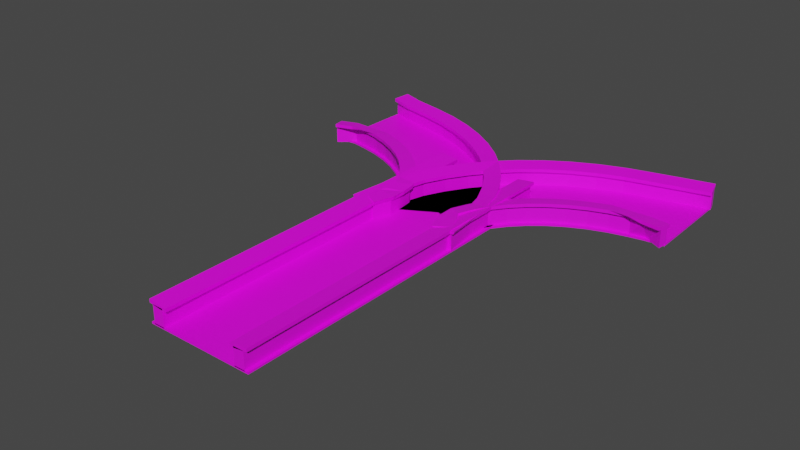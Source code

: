 # Source: StonePath.blend  (saved by Blender 3.6.11; exported with 4.5.12 LTS)
import bpy
from mathutils import Matrix  # noqa: F401  (used for matrix-valued properties, if any)

bpy.ops.wm.read_factory_settings(use_empty=True)
scene = bpy.context.scene
scene.name = 'Scene'

# ---- collections
col_collection = bpy.data.collections.new('Collection'); scene.collection.children.link(col_collection)

# ---- images (referenced by path relative to the original .blend; pixels are not part of the script)
import os
ASSET_DIR = os.environ.get("B2B_ASSET_DIR", "")  # directory of the original .blend (textures are referenced by path, not embedded)
HERE = os.path.dirname(os.path.abspath(__file__))  # packed textures are extracted next to this script under _unpacked/

def load_image(name, relpath, width, height, colorspace="sRGB"):
    """Load a texture the original file referenced (path relative to the .blend, or extracted next to this script)."""
    p = next((c for c in (os.path.join(HERE, relpath), os.path.join(ASSET_DIR, relpath)) if relpath and os.path.exists(c)), "")
    if p:
        img = bpy.data.images.load(p, check_existing=True)
        img.name = name
    else:  # same state as the original file: an image datablock whose file is absent (Cycles renders it pink)
        img = bpy.data.images.new(name, width, height)
        img.source = "FILE"
        img.filepath = "//" + (relpath or name)
    img.colorspace_settings.name = colorspace
    return img
img_corpo = load_image('Corpo', 'tile003.png', 1024, 1024, 'sRGB')
img_corpo_002 = load_image('Corpo.002', 'tile003.png', 1024, 1024, 'sRGB')
img_corpo_003 = load_image('Corpo.003', 'tile003.png', 1024, 1024, 'sRGB')

# ---- materials (node trees are filled in below, after node groups)
mat_materiais = bpy.data.materials.new('Materiais')
mat_materiais.use_transparent_shadow = False
mat_materiais.preview_render_type = 'CUBE'
mat_materiais_002 = bpy.data.materials.new('Materiais.002')
mat_materiais_002.use_transparent_shadow = False
mat_materiais_002.preview_render_type = 'CUBE'
mat_materiais_003 = bpy.data.materials.new('Materiais.003')
mat_materiais_003.use_transparent_shadow = False
mat_materiais_003.preview_render_type = 'CUBE'

# ---- material node trees
mat_materiais.use_nodes = True; mat_materiais.node_tree.nodes.clear()
_N = mat_materiais.node_tree.nodes; _L = mat_materiais.node_tree.links
n0 = _N.new('ShaderNodeBsdfPrincipled'); n0.name = 'BSDF - Pré-fundamentado'; n0.location = (10, 300)
n0.distribution = 'GGX'
n0.subsurface_method = 'RANDOM_WALK_SKIN'
n0.inputs[3].default_value = 1.45
n0.inputs[27].default_value = (0.0, 0.0, 0.0, 1.0)
n0.inputs[28].default_value = 1.0
n1 = _N.new('ShaderNodeOutputMaterial'); n1.name = 'Saída de material'; n1.location = (300, 300)
n2 = _N.new('ShaderNodeTexImage'); n2.name = 'Textura de imagem'; n2.location = (-280, 280)
n2.image = img_corpo
n2.interpolation = 'Closest'
_L.new(n0.outputs[0], n1.inputs[0])
_L.new(n2.outputs[0], n0.inputs[0])
n1.is_active_output = True
mat_materiais_002.use_nodes = True; mat_materiais_002.node_tree.nodes.clear()
_N = mat_materiais_002.node_tree.nodes; _L = mat_materiais_002.node_tree.links
n0 = _N.new('ShaderNodeBsdfPrincipled'); n0.name = 'BSDF - Pré-fundamentado'; n0.location = (10, 300)
n0.distribution = 'GGX'
n0.subsurface_method = 'RANDOM_WALK_SKIN'
n0.inputs[3].default_value = 1.45
n0.inputs[27].default_value = (0.0, 0.0, 0.0, 1.0)
n0.inputs[28].default_value = 1.0
n1 = _N.new('ShaderNodeOutputMaterial'); n1.name = 'Saída de material'; n1.location = (300, 300)
n2 = _N.new('ShaderNodeTexImage'); n2.name = 'Textura de imagem'; n2.location = (-280, 280)
n2.image = img_corpo_002
n2.interpolation = 'Closest'
_L.new(n0.outputs[0], n1.inputs[0])
_L.new(n2.outputs[0], n0.inputs[0])
n1.is_active_output = True
mat_materiais_003.use_nodes = True; mat_materiais_003.node_tree.nodes.clear()
_N = mat_materiais_003.node_tree.nodes; _L = mat_materiais_003.node_tree.links
n0 = _N.new('ShaderNodeBsdfPrincipled'); n0.name = 'BSDF - Pré-fundamentado'; n0.location = (10, 300)
n0.distribution = 'GGX'
n0.subsurface_method = 'RANDOM_WALK_SKIN'
n0.inputs[3].default_value = 1.45
n0.inputs[27].default_value = (0.0, 0.0, 0.0, 1.0)
n0.inputs[28].default_value = 1.0
n1 = _N.new('ShaderNodeOutputMaterial'); n1.name = 'Saída de material'; n1.location = (300, 300)
n2 = _N.new('ShaderNodeTexImage'); n2.name = 'Textura de imagem'; n2.location = (-280, 280)
n2.image = img_corpo_003
n2.interpolation = 'Closest'
_L.new(n0.outputs[0], n1.inputs[0])
_L.new(n2.outputs[0], n0.inputs[0])
n1.is_active_output = True

# ---- world
world_world = bpy.data.worlds.new('World'); scene.world = world_world
world_world.use_nodes = True; world_world.node_tree.nodes.clear()
_N = world_world.node_tree.nodes; _L = world_world.node_tree.links
n0 = _N.new('ShaderNodeOutputWorld'); n0.name = 'World Output'; n0.location = (300, 300)
n1 = _N.new('ShaderNodeBackground'); n1.name = 'Background'; n1.location = (10, 300)
n1.inputs[0].default_value = (0.05088, 0.05088, 0.05088, 1.0)
_L.new(n1.outputs[0], n0.inputs[0])
n0.is_active_output = True
world_world.color = (0.05088, 0.05088, 0.05088)
world_world.use_sun_shadow = False
world_world.sun_shadow_jitter_overblur = 0.0

# ---- meshes
me_cubo = bpy.data.meshes.new('Cubo')
me_cubo.from_pydata([(12.0, -40.8, -0.2), (12.0, -40.8, 0.2), (-12.0, -40.8, -0.2), (-12.0, -40.8, 0.2), (12.0, 40.8, -0.2), (12.0, 40.8, 0.2), (-12.0, 40.8, -0.2), (-12.0, 40.8, 0.2), (-11.2, -40.8, 0.0), (-11.2, -40.8, 4.0), (-8.8, -40.8, 0.0), (-8.8, -40.8, 4.0), (-11.2, 40.8, 0.0), (-11.2, 40.8, 4.0), (-8.8, 40.8, 0.0), (-8.8, 40.8, 4.0), (8.8, -40.8, 0.0), (8.8, -40.8, 4.0), (11.2, -40.8, 0.0), (11.2, -40.8, 4.0), (8.8, 40.8, 0.0), (8.8, 40.8, 4.0), (11.2, 40.8, 0.0), (11.2, 40.8, 4.0), (12.0, -40.8, 4.032), (12.0, -40.8, 4.768), (8.0, -40.8, 3.501), (8.0, -40.8, 4.236), (12.0, 40.8, 4.032), (12.0, 40.8, 4.768), (8.0, 40.8, 3.501), (8.0, 40.8, 4.236), (-8.0, -40.8, 3.501), (-8.0, -40.8, 4.236), (-12.0, -40.8, 4.032), (-12.0, -40.8, 4.768), (-8.0, 40.8, 3.501), (-8.0, 40.8, 4.236), (-12.0, 40.8, 4.032), (-12.0, 40.8, 4.768)], [], [(0, 1, 3, 2), (2, 3, 7, 6), (6, 7, 5, 4), (4, 5, 1, 0), (2, 6, 4, 0), (7, 3, 1, 5), (8, 9, 11, 10), (10, 11, 15, 14), (14, 15, 13, 12), (12, 13, 9, 8), (10, 14, 12, 8), (15, 11, 9, 13), (16, 17, 19, 18), (18, 19, 23, 22), (22, 23, 21, 20), (20, 21, 17, 16), (18, 22, 20, 16), (23, 19, 17, 21), (24, 25, 27, 26), (26, 27, 31, 30), (30, 31, 29, 28), (28, 29, 25, 24), (26, 30, 28, 24), (31, 27, 25, 29), (32, 33, 35, 34), (34, 35, 39, 38), (38, 39, 37, 36), (36, 37, 33, 32), (34, 38, 36, 32), (39, 35, 33, 37)])
_uv = me_cubo.uv_layers.new(name='Mapa UV')
_uv.uv.foreach_set('vector', [0.7736, 0.2146, 0.7825, 0.2146, 0.7825, 1.091, 0.7736, 1.091, 0.375, 0.25, 0.625, 0.25, 0.625, 0.5, 0.375, 0.5, 0.375, 0.5, 0.3848, 0.5, 0.3848, 1.4, 0.375, 1.4, 0.375, 0.75, 0.625, 0.75, 0.625, 1.0, 0.375, 1.0, 0.125, 0.5, 0.375, 0.5, 0.375, 0.75, 0.125, 0.75, 0.01733, 0.1683, 0.8395, 0.1683, 0.8395, 0.9916, 0.01733, 0.9916, 0.3076, 0.095, 0.4956, 0.095, 0.4956, 0.2241, 0.3076, 0.2241, 0.8116, -0.2416, 0.9978, -0.2416, 0.9978, 1.267, 0.8116, 1.267, 0.3076, 0.3531, 0.4956, 0.3531, 0.4956, 0.4822, 0.3076, 0.4822, 0.3076, 0.4822, 0.4956, 0.4822, 0.4956, 2.771, 0.3076, 2.771, 0.1196, 0.3531, 0.3076, 0.3531, 0.3076, 0.4822, 0.1196, 0.4822, 0.4956, 0.3531, 0.6836, 0.3531, 0.6836, 0.4822, 0.4956, 0.4822, 0.3076, 0.095, 0.4956, 0.095, 0.4956, 0.2241, 0.3076, 0.2241, 0.3213, 0.2241, 0.4956, 0.2241, 0.4956, 2.156, 0.3213, 2.156, 0.3076, 0.3531, 0.4956, 0.3531, 0.4956, 0.4822, 0.3076, 0.4822, 0.8105, -0.2388, 0.9966, -0.2388, 0.9966, 1.27, 0.8105, 1.27, 0.1196, 0.3531, 0.3076, 0.3531, 0.3076, 0.4822, 0.1196, 0.4822, 0.4956, 0.3531, 0.6836, 0.3531, 0.6836, 0.4822, 0.4956, 0.4822, 0.5125, 0.1715, 0.5274, 0.1715, 0.5274, 0.3576, 0.5125, 0.3576, 0.5385, 0.3576, 0.5403, 0.3576, 0.5403, 0.5437, 0.5385, 0.5437, 0.5125, 0.5437, 0.5274, 0.5437, 0.5274, 0.7299, 0.5125, 0.7299, 0.5125, 0.7299, 0.5274, 0.7299, 0.5274, 0.916, 0.5125, 0.916, 0.5021, 0.6641, 0.5004, 0.06674, 0.5364, 0.06704, 0.5364, 0.6648, 0.7619, 0.4097, 0.7621, 0.7772, 0.7229, 0.7761, 0.7232, 0.4092, 0.5125, 0.1715, 0.5274, 0.1715, 0.5274, 0.3576, 0.5125, 0.3576, 0.5125, 0.3576, 0.5274, 0.3576, 0.5274, 0.5437, 0.5125, 0.5437, 0.5125, 0.5437, 0.5274, 0.5437, 0.5274, 0.7299, 0.5125, 0.7299, 0.538, 0.6125, 0.5403, 0.6125, 0.5403, 0.7986, 0.538, 0.7986, 0.5021, 0.6641, 0.5004, 0.06674, 0.5364, 0.06704, 0.5364, 0.6648, 0.5039, 0.3493, 0.5356, 0.3508, 0.5356, 0.8957, 0.5039, 0.8881])
me_cubo.materials.append(mat_materiais)
me_cubo.update()
me_cubo_002 = bpy.data.meshes.new('Cubo.002')
me_cubo_002.from_pydata([(1.706, -31.91, -0.5244), (1.758, -31.93, -0.1244), (-20.85, -31.2, -0.5244), (-21.49, -31.95, 0.2), (39.76, -0.03845, -0.2), (39.76, -0.03845, 0.2), (39.17, 23.87, -0.2), (39.17, 23.87, 0.2), (-20.79, -31.86, 0.0), (-20.79, -31.86, 4.0), (-18.88, -31.84, -0.08578), (-18.88, -31.84, 3.914), (38.95, 24.67, 0.0), (38.95, 24.67, 4.0), (39.57, 22.36, 0.0), (39.57, 22.36, 4.0), (1.623, -32.36, 0.197), (1.623, -32.36, 4.197), (3.818, -30.99, -0.3244), (3.818, -30.99, 3.676), (39.71, 0.4699, 0.0), (39.71, 0.4699, 4.0), (39.41, -1.912, 0.0), (39.41, -1.912, 4.0), (4.615, -30.92, 3.708), (4.935, -30.71, 4.64), (1.435, -32.1, 3.373), (0.9729, -32.74, 4.433), (39.32, -2.706, 4.032), (39.32, -2.706, 4.768), (39.81, 1.264, 3.501), (39.81, 1.264, 4.236), (-18.13, -32.12, 3.415), (-18.13, -32.12, 4.15), (-21.54, -32.17, 4.032), (-21.89, -32.17, 4.682), (39.78, 21.58, 3.501), (39.78, 21.58, 4.236), (38.75, 25.45, 4.032), (38.75, 25.45, 4.768), (35.23, 1.832, 3.501), (30.39, 1.597, 3.501), (25.43, 1.469, 3.501), (20.71, -0.2595, 3.501), (16.3, -2.446, 3.501), (12.24, -5.054, 3.501), (8.582, -8.042, 3.501), (5.376, -11.36, 3.501), (2.658, -14.96, 3.501), (0.4639, -18.77, 3.501), (-1.18, -22.75, 3.501), (-0.3404, -27.14, 3.373), (-0.8027, -27.78, 4.433), (-1.18, -22.75, 4.236), (0.4639, -18.77, 4.236), (2.658, -14.96, 4.236), (5.376, -11.36, 4.236), (8.582, -8.042, 4.236), (12.24, -5.054, 4.236), (16.3, -2.446, 4.236), (20.71, -0.2595, 4.236), (25.43, 1.469, 4.236), (30.39, 1.597, 4.236), (35.23, 1.832, 4.236), (3.339, -27.35, 3.708), (2.284, -24.75, 4.032), (3.74, -21.07, 4.032), (5.723, -17.53, 4.032), (8.204, -14.19, 4.032), (11.15, -11.11, 4.032), (14.53, -8.331, 4.032), (18.3, -5.91, 4.032), (22.41, -3.885, 4.032), (26.8, -2.29, 4.032), (31.43, -1.155, 4.032), (34.74, -2.137, 4.032), (34.74, -2.137, 4.768), (31.43, -2.266, 4.768), (26.8, -2.29, 4.768), (22.41, -3.885, 4.768), (18.3, -5.91, 4.768), (14.53, -8.331, 4.768), (11.15, -11.11, 4.768), (8.204, -14.19, 4.768), (5.723, -17.53, 4.768), (3.74, -21.07, 4.768), (2.284, -24.75, 4.768), (3.66, -27.14, 4.64), (33.07, 23.47, -0.2), (25.21, 22.03, -0.2), (18.59, 20.26, -0.2), (12.26, 17.87, -0.2), (6.299, 14.87, -0.2), (0.7667, 11.33, -0.2), (-4.274, 7.279, -0.2), (-8.766, 2.783, -0.2), (-12.66, -2.1, -0.2), (-15.92, -7.301, -0.2), (-18.5, -12.75, -0.2), (-19.69, -20.98, -0.5244), (-20.48, -21.72, 0.2), (-18.5, -12.75, 0.2), (-15.92, -7.301, 0.2), (-12.66, -2.1, 0.2), (-8.766, 2.783, 0.2), (-4.274, 7.279, 0.2), (0.7667, 11.33, 0.2), (6.299, 14.87, 0.2), (12.26, 17.87, 0.2), (18.59, 20.26, 0.2), (25.21, 22.03, 0.2), (33.07, 23.47, 0.2), (2.061, -28.13, -0.5244), (2.284, -24.75, -0.2), (3.74, -21.07, -0.2), (5.723, -17.53, -0.2), (8.204, -14.19, -0.2), (11.15, -11.11, -0.2), (14.53, -8.331, -0.2), (18.3, -5.91, -0.2), (22.41, -3.885, -0.2), (26.8, -2.29, -0.2), (31.43, -1.155, -0.2), (35.16, -0.4407, -0.2), (35.16, -0.4407, 0.2), (31.43, -1.155, 0.2), (26.8, -2.29, 0.2), (22.41, -3.885, 0.2), (18.3, -5.91, 0.2), (14.53, -8.331, 0.2), (11.15, -11.11, 0.2), (8.204, -14.19, 0.2), (5.723, -17.53, 0.2), (3.74, -21.07, 0.2), (2.284, -24.75, 0.2), (2.058, -28.14, -0.1244), (32.81, 23.99, 4.032), (25.21, 22.03, 4.032), (18.59, 20.26, 4.032), (12.26, 17.87, 4.032), (6.299, 14.87, 4.032), (0.7667, 11.33, 4.032), (-4.274, 7.279, 4.032), (-8.766, 2.783, 4.032), (-12.66, -2.1, 4.032), (-15.92, -7.301, 4.032), (-18.5, -12.75, 4.032), (-20.38, -21.37, 4.032), (-20.73, -21.37, 4.682), (-18.5, -12.75, 4.768), (-15.92, -7.301, 4.768), (-12.66, -2.1, 4.768), (-8.766, 2.783, 4.768), (-4.274, 7.279, 4.768), (0.7667, 11.33, 4.768), (6.299, 14.87, 4.768), (12.26, 17.87, 4.768), (18.59, 20.26, 4.768), (25.21, 22.03, 4.768), (32.81, 23.99, 4.768), (-17.11, -23.06, 3.415), (-15.04, -14.75, 3.501), (-12.64, -9.595, 3.501), (-9.598, -4.671, 3.501), (-5.938, -0.04591, 3.501), (-1.702, 4.215, 3.501), (3.061, 8.052, 3.501), (8.299, 11.41, 3.501), (13.95, 14.24, 3.501), (19.96, 16.5, 3.501), (26.25, 18.16, 3.501), (33.85, 20.13, 3.501), (33.85, 20.13, 4.236), (26.25, 18.16, 4.236), (19.96, 16.5, 4.236), (13.95, 14.24, 4.236), (8.299, 11.41, 4.236), (3.061, 8.052, 4.236), (-1.702, 4.215, 4.236), (-5.938, -0.04591, 4.236), (-9.598, -4.671, 4.236), (-12.64, -9.595, 4.236), (-15.04, -14.75, 4.236), (-17.11, -23.06, 4.15), (35.09, 0.3562, 0.0), (31.22, -0.3824, 0.0), (26.53, -1.538, 0.0), (22.07, -3.16, 0.0), (17.9, -5.218, 0.0), (14.07, -7.676, 0.0), (10.64, -10.49, 0.0), (7.638, -13.62, 0.0), (5.11, -17.01, 0.0), (3.085, -20.61, 0.0), (1.591, -24.35, 0.0), (1.336, -27.79, -0.3244), (1.336, -27.79, 3.676), (1.591, -24.35, 4.0), (3.085, -20.61, 4.0), (5.11, -17.01, 4.0), (7.638, -13.62, 4.0), (10.64, -10.49, 4.0), (14.07, -7.676, 4.0), (17.9, -5.218, 4.0), (22.07, -3.16, 4.0), (26.53, -1.538, 4.0), (31.22, -0.3824, 4.0), (34.83, -1.343, 4.0), (-0.002669, -27.78, 0.197), (-0.4877, -23.15, 0.0), (1.119, -19.23, 0.0), (3.271, -15.47, 0.0), (5.941, -11.93, 0.0), (9.096, -8.654, 0.0), (12.7, -5.71, 0.0), (16.7, -3.139, 0.0), (21.05, -0.9846, 0.0), (25.7, 0.7171, 0.0), (30.6, 0.8247, 0.0), (35.13, 1.038, 0.0), (35.13, 1.038, 4.0), (30.6, 0.8247, 4.0), (25.7, 0.7171, 4.0), (21.05, -0.9846, 4.0), (16.7, -3.139, 4.0), (12.7, -5.71, 4.0), (9.096, -8.654, 4.0), (5.941, -11.93, 4.0), (3.271, -15.47, 4.0), (1.119, -19.23, 4.0), (-0.4877, -23.15, 4.0), (-0.002669, -27.78, 4.197), (33.64, 20.9, 0.0), (26.04, 18.94, 0.0), (19.69, 17.26, 0.0), (13.61, 14.97, 0.0), (7.899, 12.1, 0.0), (2.602, 8.707, 0.0), (-2.217, 4.828, 0.0), (-6.504, 0.5198, 0.0), (-10.21, -4.157, 0.0), (-13.3, -9.137, 0.0), (-15.73, -14.35, 0.0), (-17.83, -22.72, -0.08578), (-17.83, -22.72, 3.914), (-15.73, -14.35, 4.0), (-13.3, -9.137, 4.0), (-10.21, -4.157, 4.0), (-6.504, 0.5198, 4.0), (-2.217, 4.828, 4.0), (2.602, 8.707, 4.0), (7.899, 12.1, 4.0), (13.61, 14.97, 4.0), (19.69, 17.26, 4.0), (26.04, 18.94, 4.0), (33.64, 20.9, 4.0), (-19.66, -21.71, 0.0), (-17.81, -13.15, 0.0), (-15.26, -7.76, 0.0), (-12.05, -2.614, 0.0), (-8.201, 2.217, 0.0), (-3.759, 6.666, 0.0), (1.226, 10.67, 0.0), (6.699, 14.18, 0.0), (12.6, 17.14, 0.0), (18.86, 19.51, 0.0), (25.42, 21.25, 0.0), (33.02, 23.22, 0.0), (33.02, 23.22, 4.0), (25.42, 21.25, 4.0), (18.86, 19.51, 4.0), (12.6, 17.14, 4.0), (6.699, 14.18, 4.0), (1.226, 10.67, 4.0), (-3.759, 6.666, 4.0), (-8.201, 2.217, 4.0), (-12.05, -2.614, 4.0), (-15.26, -7.76, 4.0), (-17.81, -13.15, 4.0), (-19.66, -21.71, 4.0), (-20.38, -21.37, -0.2), (-20.38, -21.37, 0.2), (-20.38, -21.37, 4.032), (-20.38, -21.37, 4.768), (-16.75, -23.06, 3.501), (-16.75, -23.06, 4.236), (-17.48, -22.72, 0.0), (-17.48, -22.72, 4.0), (-19.66, -21.71, 0.0), (-19.66, -21.71, 4.0)], [(281, 280), (283, 285), (282, 284), (285, 284), (283, 282), (287, 289), (286, 288), (289, 288), (287, 286)], [(0, 1, 3, 2), (88, 111, 7, 6), (6, 7, 5, 4), (112, 135, 1, 0), (88, 6, 4, 123), (100, 3, 1, 135), (8, 9, 11, 10), (232, 255, 15, 14), (14, 15, 13, 12), (256, 279, 9, 8), (232, 14, 12, 267), (244, 11, 9, 279), (16, 17, 19, 18), (184, 207, 23, 22), (22, 23, 21, 20), (208, 231, 17, 16), (184, 22, 20, 219), (196, 19, 17, 231), (24, 25, 27, 26), (40, 63, 31, 30), (30, 31, 29, 28), (64, 87, 25, 24), (40, 30, 28, 75), (52, 27, 25, 87), (32, 33, 35, 34), (136, 159, 39, 38), (38, 39, 37, 36), (160, 183, 33, 32), (136, 38, 36, 171), (148, 35, 33, 183), (31, 63, 76, 29), (63, 62, 77, 76), (62, 61, 78, 77), (61, 60, 79, 78), (60, 59, 80, 79), (59, 58, 81, 80), (58, 57, 82, 81), (57, 56, 83, 82), (56, 55, 84, 83), (55, 54, 85, 84), (54, 53, 86, 85), (53, 52, 87, 86), (26, 51, 64, 24), (51, 50, 65, 64), (50, 49, 66, 65), (49, 48, 67, 66), (48, 47, 68, 67), (47, 46, 69, 68), (46, 45, 70, 69), (45, 44, 71, 70), (44, 43, 72, 71), (43, 42, 73, 72), (42, 41, 74, 73), (41, 40, 75, 74), (28, 29, 76, 75), (75, 76, 77, 74), (74, 77, 78, 73), (73, 78, 79, 72), (72, 79, 80, 71), (71, 80, 81, 70), (70, 81, 82, 69), (69, 82, 83, 68), (68, 83, 84, 67), (67, 84, 85, 66), (66, 85, 86, 65), (65, 86, 87, 64), (26, 27, 52, 51), (51, 52, 53, 50), (50, 53, 54, 49), (49, 54, 55, 48), (48, 55, 56, 47), (47, 56, 57, 46), (46, 57, 58, 45), (45, 58, 59, 44), (44, 59, 60, 43), (43, 60, 61, 42), (42, 61, 62, 41), (41, 62, 63, 40), (7, 111, 124, 5), (111, 110, 125, 124), (110, 109, 126, 125), (109, 108, 127, 126), (108, 107, 128, 127), (107, 106, 129, 128), (106, 105, 130, 129), (105, 104, 131, 130), (104, 103, 132, 131), (103, 102, 133, 132), (102, 101, 134, 133), (101, 100, 135, 134), (2, 99, 112, 0), (99, 98, 113, 112), (98, 97, 114, 113), (97, 96, 115, 114), (96, 95, 116, 115), (95, 94, 117, 116), (94, 93, 118, 117), (93, 92, 119, 118), (92, 91, 120, 119), (91, 90, 121, 120), (90, 89, 122, 121), (89, 88, 123, 122), (4, 5, 124, 123), (123, 124, 125, 122), (122, 125, 126, 121), (121, 126, 127, 120), (120, 127, 128, 119), (119, 128, 129, 118), (118, 129, 130, 117), (117, 130, 131, 116), (116, 131, 132, 115), (115, 132, 133, 114), (114, 133, 134, 113), (113, 134, 135, 112), (2, 3, 100, 99), (99, 100, 101, 98), (98, 101, 102, 97), (97, 102, 103, 96), (96, 103, 104, 95), (95, 104, 105, 94), (94, 105, 106, 93), (93, 106, 107, 92), (92, 107, 108, 91), (91, 108, 109, 90), (90, 109, 110, 89), (89, 110, 111, 88), (39, 159, 172, 37), (159, 158, 173, 172), (158, 157, 174, 173), (157, 156, 175, 174), (156, 155, 176, 175), (155, 154, 177, 176), (154, 153, 178, 177), (153, 152, 179, 178), (152, 151, 180, 179), (151, 150, 181, 180), (150, 149, 182, 181), (149, 148, 183, 182), (34, 147, 160, 32), (147, 146, 161, 160), (146, 145, 162, 161), (145, 144, 163, 162), (144, 143, 164, 163), (143, 142, 165, 164), (142, 141, 166, 165), (141, 140, 167, 166), (140, 139, 168, 167), (139, 138, 169, 168), (138, 137, 170, 169), (137, 136, 171, 170), (36, 37, 172, 171), (171, 172, 173, 170), (170, 173, 174, 169), (169, 174, 175, 168), (168, 175, 176, 167), (167, 176, 177, 166), (166, 177, 178, 165), (165, 178, 179, 164), (164, 179, 180, 163), (163, 180, 181, 162), (162, 181, 182, 161), (161, 182, 183, 160), (34, 35, 148, 147), (147, 148, 149, 146), (146, 149, 150, 145), (145, 150, 151, 144), (144, 151, 152, 143), (143, 152, 153, 142), (142, 153, 154, 141), (141, 154, 155, 140), (140, 155, 156, 139), (139, 156, 157, 138), (138, 157, 158, 137), (137, 158, 159, 136), (23, 207, 220, 21), (207, 206, 221, 220), (206, 205, 222, 221), (205, 204, 223, 222), (204, 203, 224, 223), (203, 202, 225, 224), (202, 201, 226, 225), (201, 200, 227, 226), (200, 199, 228, 227), (199, 198, 229, 228), (198, 197, 230, 229), (197, 196, 231, 230), (18, 195, 208, 16), (195, 194, 209, 208), (194, 193, 210, 209), (193, 192, 211, 210), (192, 191, 212, 211), (191, 190, 213, 212), (190, 189, 214, 213), (189, 188, 215, 214), (188, 187, 216, 215), (187, 186, 217, 216), (186, 185, 218, 217), (185, 184, 219, 218), (20, 21, 220, 219), (219, 220, 221, 218), (218, 221, 222, 217), (217, 222, 223, 216), (216, 223, 224, 215), (215, 224, 225, 214), (214, 225, 226, 213), (213, 226, 227, 212), (212, 227, 228, 211), (211, 228, 229, 210), (210, 229, 230, 209), (209, 230, 231, 208), (18, 19, 196, 195), (195, 196, 197, 194), (194, 197, 198, 193), (193, 198, 199, 192), (192, 199, 200, 191), (191, 200, 201, 190), (190, 201, 202, 189), (189, 202, 203, 188), (188, 203, 204, 187), (187, 204, 205, 186), (186, 205, 206, 185), (185, 206, 207, 184), (15, 255, 268, 13), (255, 254, 269, 268), (254, 253, 270, 269), (253, 252, 271, 270), (252, 251, 272, 271), (251, 250, 273, 272), (250, 249, 274, 273), (249, 248, 275, 274), (248, 247, 276, 275), (247, 246, 277, 276), (246, 245, 278, 277), (245, 244, 279, 278), (10, 243, 256, 8), (243, 242, 257, 256), (242, 241, 258, 257), (241, 240, 259, 258), (240, 239, 260, 259), (239, 238, 261, 260), (238, 237, 262, 261), (237, 236, 263, 262), (236, 235, 264, 263), (235, 234, 265, 264), (234, 233, 266, 265), (233, 232, 267, 266), (12, 13, 268, 267), (267, 268, 269, 266), (266, 269, 270, 265), (265, 270, 271, 264), (264, 271, 272, 263), (263, 272, 273, 262), (262, 273, 274, 261), (261, 274, 275, 260), (260, 275, 276, 259), (259, 276, 277, 258), (258, 277, 278, 257), (257, 278, 279, 256), (10, 11, 244, 243), (243, 244, 245, 242), (242, 245, 246, 241), (241, 246, 247, 240), (240, 247, 248, 239), (239, 248, 249, 238), (238, 249, 250, 237), (237, 250, 251, 236), (236, 251, 252, 235), (235, 252, 253, 234), (234, 253, 254, 233), (233, 254, 255, 232)])
_uv = me_cubo_002.uv_layers.new(name='Mapa UV')
_uv.uv.foreach_set('vector', [0.7736, 0.2146, 0.7825, 0.2146, 0.7825, 0.997, 0.7736, 0.997, 0.375, 0.4808, 0.625, 0.4808, 0.625, 0.4984, 0.3744, 0.5783, 0.3744, 0.5783, 0.3848, 0.782, 0.3848, 1.4, 0.375, 1.4, 0.375, 0.9808, 0.625, 0.9808, 0.625, 1.0, 0.375, 1.0, 0.3558, 0.5, 0.3744, 0.5783, 0.375, 0.75, 0.3558, 0.75, 0.7762, 0.1683, 0.9289, 0.2125, 0.8395, 0.9916, 0.7762, 0.9916, 0.3076, 0.2329, 0.4956, 0.2329, 0.4956, 0.362, 0.3076, 0.362, 0.8116, 1.151, 0.9978, 1.151, 0.9978, 1.258, 0.8116, 1.258, 0.3068, -0.04904, 0.4963, -0.04904, 0.4971, 0.07965, 0.306, 0.07965, 0.3076, 2.595, 0.4956, 2.595, 0.4956, 2.995, 0.3076, 2.995, 0.2931, 0.3531, 0.3068, -0.04904, 0.306, 0.07965, 0.2931, 0.4822, 0.6691, 0.3531, 0.7016, 0.2737, 0.7018, 0.4035, 0.6691, 0.4822, 0.3076, 0.095, 0.4956, 0.095, 0.4956, 0.2241, 0.3076, 0.2241, 0.3213, 2.008, 0.4956, 2.008, 0.4956, 2.156, 0.3213, 2.156, 0.3076, 0.3531, 0.4956, 0.3531, 0.4956, 0.4822, 0.3076, 0.4822, 0.8105, 1.154, 0.9966, 1.154, 0.9966, 1.27, 0.8105, 1.27, 0.2931, 0.3531, 0.3076, 0.3531, 0.3076, 0.4822, 0.2931, 0.4822, 0.6691, 0.3531, 0.6836, 0.3531, 0.6836, 0.4822, 0.6691, 0.4822, 0.5125, 0.1715, 0.5274, 0.1715, 0.5274, 0.3576, 0.5125, 0.3576, 0.5385, 0.5294, 0.5403, 0.5294, 0.5403, 0.5437, 0.5385, 0.5437, 0.5125, 0.5437, 0.5274, 0.5437, 0.5274, 0.7299, 0.5125, 0.7299, 0.5125, 0.9016, 0.5274, 0.9016, 0.5274, 0.916, 0.5125, 0.916, 0.5005, 0.1127, 0.5004, 0.06674, 0.5364, 0.06704, 0.5364, 0.113, 0.7621, 0.749, 0.7621, 0.7772, 0.7229, 0.7761, 0.7229, 0.7478, 0.5194, 0.0522, 0.5343, 0.0522, 0.5343, 0.2383, 0.5194, 0.2383, 0.5125, 0.5294, 0.5274, 0.5294, 0.5368, 0.7053, 0.5326, 0.8914, 0.514, 0.7153, 0.5181, 0.5292, 0.5289, 0.9014, 0.514, 0.9014, 0.538, 0.7843, 0.5403, 0.7843, 0.5403, 0.8178, 0.538, 0.8178, 0.5005, 0.1127, 0.5651, 0.07215, 0.601, 0.07246, 0.5364, 0.113, 0.5332, 0.3506, 0.5387, 0.5418, 0.5386, 1.09, 0.5332, 0.8951, 0.7619, 0.4097, 0.7619, 0.438, 0.7232, 0.4374, 0.7232, 0.4092, 0.7619, 0.438, 0.7619, 0.4663, 0.7232, 0.4656, 0.7232, 0.4374, 0.7619, 0.4663, 0.7619, 0.4945, 0.7232, 0.4939, 0.7232, 0.4656, 0.7619, 0.4945, 0.762, 0.5228, 0.7231, 0.5221, 0.7232, 0.4939, 0.762, 0.5228, 0.762, 0.5511, 0.7231, 0.5503, 0.7231, 0.5221, 0.762, 0.5511, 0.762, 0.5793, 0.7231, 0.5785, 0.7231, 0.5503, 0.762, 0.5793, 0.762, 0.6076, 0.7231, 0.6067, 0.7231, 0.5785, 0.762, 0.6076, 0.762, 0.6359, 0.723, 0.635, 0.7231, 0.6067, 0.762, 0.6359, 0.762, 0.6642, 0.723, 0.6632, 0.723, 0.635, 0.762, 0.6642, 0.7621, 0.6924, 0.723, 0.6914, 0.723, 0.6632, 0.7621, 0.6924, 0.7621, 0.7207, 0.7229, 0.7196, 0.723, 0.6914, 0.7621, 0.7207, 0.7621, 0.749, 0.7229, 0.7478, 0.7229, 0.7196, 0.5021, 0.6641, 0.502, 0.6182, 0.5364, 0.6188, 0.5364, 0.6648, 0.502, 0.6182, 0.5018, 0.5722, 0.5364, 0.5728, 0.5364, 0.6188, 0.5018, 0.5722, 0.5017, 0.5263, 0.5364, 0.5268, 0.5364, 0.5728, 0.5017, 0.5263, 0.5016, 0.4803, 0.5364, 0.4809, 0.5364, 0.5268, 0.5016, 0.4803, 0.5014, 0.4344, 0.5364, 0.4349, 0.5364, 0.4809, 0.5014, 0.4344, 0.5013, 0.3884, 0.5364, 0.3889, 0.5364, 0.4349, 0.5013, 0.3884, 0.5012, 0.3425, 0.5364, 0.3429, 0.5364, 0.3889, 0.5012, 0.3425, 0.501, 0.2965, 0.5364, 0.2969, 0.5364, 0.3429, 0.501, 0.2965, 0.5009, 0.2506, 0.5364, 0.251, 0.5364, 0.2969, 0.5009, 0.2506, 0.5008, 0.2046, 0.5364, 0.205, 0.5364, 0.251, 0.5008, 0.2046, 0.5006, 0.1586, 0.5364, 0.159, 0.5364, 0.205, 0.5006, 0.1586, 0.5005, 0.1127, 0.5364, 0.113, 0.5364, 0.159, 0.5125, 0.7299, 0.5274, 0.7299, 0.5274, 0.7442, 0.5125, 0.7442, 0.5125, 0.7442, 0.5274, 0.7442, 0.5274, 0.7585, 0.5125, 0.7585, 0.5125, 0.7585, 0.5274, 0.7585, 0.5274, 0.7728, 0.5125, 0.7728, 0.5125, 0.7728, 0.5274, 0.7728, 0.5274, 0.7871, 0.5125, 0.7871, 0.5125, 0.7871, 0.5274, 0.7871, 0.5274, 0.8014, 0.5125, 0.8014, 0.5125, 0.8014, 0.5274, 0.8014, 0.5274, 0.8157, 0.5125, 0.8157, 0.5125, 0.8157, 0.5274, 0.8157, 0.5274, 0.8301, 0.5125, 0.8301, 0.5125, 0.8301, 0.5274, 0.8301, 0.5274, 0.8444, 0.5125, 0.8444, 0.5125, 0.8444, 0.5274, 0.8444, 0.5274, 0.8587, 0.5125, 0.8587, 0.5125, 0.8587, 0.5274, 0.8587, 0.5274, 0.873, 0.5125, 0.873, 0.5125, 0.873, 0.5274, 0.873, 0.5274, 0.8873, 0.5125, 0.8873, 0.5125, 0.8873, 0.5274, 0.8873, 0.5274, 0.9016, 0.5125, 0.9016, 0.5385, 0.3576, 0.5403, 0.3576, 0.5403, 0.372, 0.5385, 0.372, 0.5385, 0.372, 0.5403, 0.372, 0.5403, 0.3863, 0.5385, 0.3863, 0.5385, 0.3863, 0.5403, 0.3863, 0.5403, 0.4006, 0.5385, 0.4006, 0.5385, 0.4006, 0.5403, 0.4006, 0.5403, 0.4149, 0.5385, 0.4149, 0.5385, 0.4149, 0.5403, 0.4149, 0.5403, 0.4292, 0.5385, 0.4292, 0.5385, 0.4292, 0.5403, 0.4292, 0.5403, 0.4435, 0.5385, 0.4435, 0.5385, 0.4435, 0.5403, 0.4435, 0.5403, 0.4579, 0.5385, 0.4579, 0.5385, 0.4579, 0.5403, 0.4579, 0.5403, 0.4722, 0.5385, 0.4722, 0.5385, 0.4722, 0.5403, 0.4722, 0.5403, 0.4865, 0.5385, 0.4865, 0.5385, 0.4865, 0.5403, 0.4865, 0.5403, 0.5008, 0.5385, 0.5008, 0.5385, 0.5008, 0.5403, 0.5008, 0.5403, 0.5151, 0.5385, 0.5151, 0.5385, 0.5151, 0.5403, 0.5151, 0.5403, 0.5294, 0.5385, 0.5294, 0.01942, 0.4261, 0.08057, 0.1683, 0.08057, 0.9916, 0.01733, 0.9916, 0.08057, 0.1683, 0.1438, 0.1683, 0.1438, 0.9916, 0.08057, 0.9916, 0.1438, 0.1683, 0.2071, 0.1683, 0.2071, 0.9916, 0.1438, 0.9916, 0.2071, 0.1683, 0.2703, 0.1683, 0.2703, 0.9916, 0.2071, 0.9916, 0.2703, 0.1683, 0.3335, 0.1683, 0.3335, 0.9916, 0.2703, 0.9916, 0.3335, 0.1683, 0.3968, 0.1683, 0.3968, 0.9916, 0.3335, 0.9916, 0.3968, 0.1683, 0.46, 0.1683, 0.46, 0.9916, 0.3968, 0.9916, 0.46, 0.1683, 0.5233, 0.1683, 0.5233, 0.9916, 0.46, 0.9916, 0.5233, 0.1683, 0.5865, 0.1683, 0.5865, 0.9916, 0.5233, 0.9916, 0.5865, 0.1683, 0.6497, 0.1683, 0.6497, 0.9916, 0.5865, 0.9916, 0.6497, 0.1683, 0.713, 0.1683, 0.713, 0.9916, 0.6497, 0.9916, 0.713, 0.1683, 0.7762, 0.1683, 0.7762, 0.9916, 0.713, 0.9916, 0.0978, 0.5134, 0.1442, 0.5, 0.1442, 0.75, 0.125, 0.75, 0.1442, 0.5, 0.1635, 0.5, 0.1635, 0.75, 0.1442, 0.75, 0.1635, 0.5, 0.1827, 0.5, 0.1827, 0.75, 0.1635, 0.75, 0.1827, 0.5, 0.2019, 0.5, 0.2019, 0.75, 0.1827, 0.75, 0.2019, 0.5, 0.2212, 0.5, 0.2212, 0.75, 0.2019, 0.75, 0.2212, 0.5, 0.2404, 0.5, 0.2404, 0.75, 0.2212, 0.75, 0.2404, 0.5, 0.2596, 0.5, 0.2596, 0.75, 0.2404, 0.75, 0.2596, 0.5, 0.2788, 0.5, 0.2788, 0.75, 0.2596, 0.75, 0.2788, 0.5, 0.2981, 0.5, 0.2981, 0.75, 0.2788, 0.75, 0.2981, 0.5, 0.3173, 0.5, 0.3173, 0.75, 0.2981, 0.75, 0.3173, 0.5, 0.3365, 0.5, 0.3365, 0.75, 0.3173, 0.75, 0.3365, 0.5, 0.3558, 0.5, 0.3558, 0.75, 0.3365, 0.75, 0.375, 0.75, 0.625, 0.75, 0.625, 0.7692, 0.375, 0.7692, 0.375, 0.7692, 0.625, 0.7692, 0.625, 0.7885, 0.375, 0.7885, 0.375, 0.7885, 0.625, 0.7885, 0.625, 0.8077, 0.375, 0.8077, 0.375, 0.8077, 0.625, 0.8077, 0.625, 0.8269, 0.375, 0.8269, 0.375, 0.8269, 0.625, 0.8269, 0.625, 0.8462, 0.375, 0.8462, 0.375, 0.8462, 0.625, 0.8462, 0.625, 0.8654, 0.375, 0.8654, 0.375, 0.8654, 0.625, 0.8654, 0.625, 0.8846, 0.375, 0.8846, 0.375, 0.8846, 0.625, 0.8846, 0.625, 0.9038, 0.375, 0.9038, 0.375, 0.9038, 0.625, 0.9038, 0.625, 0.9231, 0.375, 0.9231, 0.375, 0.9231, 0.625, 0.9231, 0.625, 0.9423, 0.375, 0.9423, 0.375, 0.9423, 0.625, 0.9423, 0.625, 0.9615, 0.375, 0.9615, 0.375, 0.9615, 0.625, 0.9615, 0.625, 0.9808, 0.375, 0.9808, 0.375, 0.2258, 0.625, 0.2258, 0.625, 0.2692, 0.375, 0.2692, 0.375, 0.2692, 0.625, 0.2692, 0.625, 0.2885, 0.375, 0.2885, 0.375, 0.2885, 0.625, 0.2885, 0.625, 0.3077, 0.375, 0.3077, 0.375, 0.3077, 0.625, 0.3077, 0.625, 0.3269, 0.375, 0.3269, 0.375, 0.3269, 0.625, 0.3269, 0.625, 0.3462, 0.375, 0.3462, 0.375, 0.3462, 0.625, 0.3462, 0.625, 0.3654, 0.375, 0.3654, 0.375, 0.3654, 0.625, 0.3654, 0.625, 0.3846, 0.375, 0.3846, 0.375, 0.3846, 0.625, 0.3846, 0.625, 0.4038, 0.375, 0.4038, 0.375, 0.4038, 0.625, 0.4038, 0.625, 0.4231, 0.375, 0.4231, 0.375, 0.4231, 0.625, 0.4231, 0.625, 0.4423, 0.375, 0.4423, 0.375, 0.4423, 0.625, 0.4423, 0.625, 0.4615, 0.375, 0.4615, 0.375, 0.4615, 0.625, 0.4615, 0.625, 0.4808, 0.375, 0.4808, 0.5042, 1.319, 0.5064, 0.3494, 0.5064, 0.8887, 0.5042, 1.858, 0.5064, 0.3494, 0.5088, 0.3495, 0.5088, 0.8893, 0.5064, 0.8887, 0.5088, 0.3495, 0.5112, 0.3496, 0.5112, 0.8899, 0.5088, 0.8893, 0.5112, 0.3496, 0.5137, 0.3497, 0.5137, 0.8904, 0.5112, 0.8899, 0.5137, 0.3497, 0.5161, 0.3499, 0.5161, 0.891, 0.5137, 0.8904, 0.5161, 0.3499, 0.5185, 0.35, 0.5185, 0.8916, 0.5161, 0.891, 0.5185, 0.35, 0.521, 0.3501, 0.521, 0.8922, 0.5185, 0.8916, 0.521, 0.3501, 0.5234, 0.3502, 0.5234, 0.8928, 0.521, 0.8922, 0.5234, 0.3502, 0.5258, 0.3503, 0.5258, 0.8933, 0.5234, 0.8928, 0.5258, 0.3503, 0.5283, 0.3504, 0.5283, 0.8939, 0.5258, 0.8933, 0.5283, 0.3504, 0.5307, 0.3505, 0.5307, 0.8945, 0.5283, 0.8939, 0.5307, 0.3505, 0.5332, 0.3506, 0.5332, 0.8951, 0.5307, 0.8945, 0.5142, 0.7226, 0.502, 0.6182, 0.5364, 0.6188, 0.5486, 0.7223, 0.502, 0.6182, 0.5018, 0.5722, 0.5364, 0.5728, 0.5364, 0.6188, 0.5018, 0.5722, 0.5017, 0.5263, 0.5364, 0.5268, 0.5364, 0.5728, 0.5017, 0.5263, 0.5016, 0.4803, 0.5364, 0.4809, 0.5364, 0.5268, 0.5016, 0.4803, 0.5014, 0.4344, 0.5364, 0.4349, 0.5364, 0.4809, 0.5014, 0.4344, 0.5013, 0.3884, 0.5364, 0.3889, 0.5364, 0.4349, 0.5013, 0.3884, 0.5012, 0.3425, 0.5364, 0.3429, 0.5364, 0.3889, 0.5012, 0.3425, 0.501, 0.2965, 0.5364, 0.2969, 0.5364, 0.3429, 0.501, 0.2965, 0.5009, 0.2506, 0.5364, 0.251, 0.5364, 0.2969, 0.5009, 0.2506, 0.5008, 0.2046, 0.5364, 0.205, 0.5364, 0.251, 0.5008, 0.2046, 0.5006, 0.1586, 0.5364, 0.159, 0.5364, 0.205, 0.5006, 0.1586, 0.5005, 0.1127, 0.5364, 0.113, 0.5364, 0.159, 0.538, 0.6137, 0.5403, 0.6137, 0.5403, 0.6268, 0.538, 0.6268, 0.538, 0.6268, 0.5403, 0.6268, 0.5403, 0.6411, 0.538, 0.6411, 0.538, 0.6411, 0.5403, 0.6411, 0.5403, 0.6554, 0.538, 0.6554, 0.538, 0.6554, 0.5403, 0.6554, 0.5403, 0.6698, 0.538, 0.6698, 0.538, 0.6698, 0.5403, 0.6698, 0.5403, 0.6841, 0.538, 0.6841, 0.538, 0.6841, 0.5403, 0.6841, 0.5403, 0.6984, 0.538, 0.6984, 0.538, 0.6984, 0.5403, 0.6984, 0.5403, 0.7127, 0.538, 0.7127, 0.538, 0.7127, 0.5403, 0.7127, 0.5403, 0.727, 0.538, 0.727, 0.538, 0.727, 0.5403, 0.727, 0.5403, 0.7413, 0.538, 0.7413, 0.538, 0.7413, 0.5403, 0.7413, 0.5403, 0.7557, 0.538, 0.7557, 0.538, 0.7557, 0.5403, 0.7557, 0.5403, 0.77, 0.538, 0.77, 0.538, 0.77, 0.5403, 0.77, 0.5403, 0.7843, 0.538, 0.7843, 0.5194, 0.2383, 0.5343, 0.2383, 0.5274, 0.372, 0.5125, 0.372, 0.5125, 0.372, 0.5274, 0.372, 0.5274, 0.3863, 0.5125, 0.3863, 0.5125, 0.3863, 0.5274, 0.3863, 0.5274, 0.4006, 0.5125, 0.4006, 0.5125, 0.4006, 0.5274, 0.4006, 0.5274, 0.4149, 0.5125, 0.4149, 0.5125, 0.4149, 0.5274, 0.4149, 0.5274, 0.4292, 0.5125, 0.4292, 0.5125, 0.4292, 0.5274, 0.4292, 0.5274, 0.4435, 0.5125, 0.4435, 0.5125, 0.4435, 0.5274, 0.4435, 0.5274, 0.4579, 0.5125, 0.4579, 0.5125, 0.4579, 0.5274, 0.4579, 0.5274, 0.4722, 0.5125, 0.4722, 0.5125, 0.4722, 0.5274, 0.4722, 0.5274, 0.4865, 0.5125, 0.4865, 0.5125, 0.4865, 0.5274, 0.4865, 0.5274, 0.5008, 0.5125, 0.5008, 0.5125, 0.5008, 0.5274, 0.5008, 0.5274, 0.5151, 0.5125, 0.5151, 0.5125, 0.5151, 0.5274, 0.5151, 0.5274, 0.5294, 0.5125, 0.5294, 0.4956, 0.3531, 0.51, 0.3531, 0.51, 0.4822, 0.4956, 0.4822, 0.51, 0.3531, 0.5245, 0.3531, 0.5245, 0.4822, 0.51, 0.4822, 0.5245, 0.3531, 0.5389, 0.3531, 0.5389, 0.4822, 0.5245, 0.4822, 0.5389, 0.3531, 0.5534, 0.3531, 0.5534, 0.4822, 0.5389, 0.4822, 0.5534, 0.3531, 0.5679, 0.3531, 0.5679, 0.4822, 0.5534, 0.4822, 0.5679, 0.3531, 0.5823, 0.3531, 0.5823, 0.4822, 0.5679, 0.4822, 0.5823, 0.3531, 0.5968, 0.3531, 0.5968, 0.4822, 0.5823, 0.4822, 0.5968, 0.3531, 0.6112, 0.3531, 0.6112, 0.4822, 0.5968, 0.4822, 0.6112, 0.3531, 0.6257, 0.3531, 0.6257, 0.4822, 0.6112, 0.4822, 0.6257, 0.3531, 0.6402, 0.3531, 0.6402, 0.4822, 0.6257, 0.4822, 0.6402, 0.3531, 0.6546, 0.3531, 0.6546, 0.4822, 0.6402, 0.4822, 0.6546, 0.3531, 0.6691, 0.3531, 0.6691, 0.4822, 0.6546, 0.4822, 0.1196, 0.3531, 0.134, 0.3531, 0.134, 0.4822, 0.1196, 0.4822, 0.134, 0.3531, 0.1485, 0.3531, 0.1485, 0.4822, 0.134, 0.4822, 0.1485, 0.3531, 0.163, 0.3531, 0.163, 0.4822, 0.1485, 0.4822, 0.163, 0.3531, 0.1774, 0.3531, 0.1774, 0.4822, 0.163, 0.4822, 0.1774, 0.3531, 0.1919, 0.3531, 0.1919, 0.4822, 0.1774, 0.4822, 0.1919, 0.3531, 0.2063, 0.3531, 0.2063, 0.4822, 0.1919, 0.4822, 0.2063, 0.3531, 0.2208, 0.3531, 0.2208, 0.4822, 0.2063, 0.4822, 0.2208, 0.3531, 0.2353, 0.3531, 0.2353, 0.4822, 0.2208, 0.4822, 0.2353, 0.3531, 0.2497, 0.3531, 0.2497, 0.4822, 0.2353, 0.4822, 0.2497, 0.3531, 0.2642, 0.3531, 0.2642, 0.4822, 0.2497, 0.4822, 0.2642, 0.3531, 0.2786, 0.3531, 0.2786, 0.4822, 0.2642, 0.4822, 0.2786, 0.3531, 0.2931, 0.3531, 0.2931, 0.4822, 0.2786, 0.4822, 0.8105, -0.2388, 0.9966, -0.2388, 0.9966, -0.1227, 0.8105, -0.1227, 0.8105, -0.1227, 0.9966, -0.1227, 0.9966, -0.00662, 0.8105, -0.00662, 0.8105, -0.00662, 0.9966, -0.00662, 0.9966, 0.1095, 0.8105, 0.1095, 0.8105, 0.1095, 0.9966, 0.1095, 0.9966, 0.2255, 0.8105, 0.2255, 0.8105, 0.2255, 0.9966, 0.2255, 0.9966, 0.3416, 0.8105, 0.3416, 0.8105, 0.3416, 0.9966, 0.3416, 0.9966, 0.4577, 0.8105, 0.4577, 0.8105, 0.4577, 0.9966, 0.4577, 0.9966, 0.5738, 0.8105, 0.5738, 0.8105, 0.5738, 0.9966, 0.5738, 0.9966, 0.6898, 0.8105, 0.6898, 0.8105, 0.6898, 0.9966, 0.6898, 0.9966, 0.8059, 0.8105, 0.8059, 0.8105, 0.8059, 0.9966, 0.8059, 0.9966, 0.922, 0.8105, 0.922, 0.8105, 0.922, 0.9966, 0.922, 0.9966, 1.038, 0.8105, 1.038, 0.8105, 1.038, 0.9966, 1.038, 0.9966, 1.154, 0.8105, 1.154, 0.3213, 0.2241, 0.4956, 0.2241, 0.4956, 0.3727, 0.3213, 0.3727, 0.3213, 0.3727, 0.4956, 0.3727, 0.4956, 0.5213, 0.3213, 0.5213, 0.3213, 0.5213, 0.4956, 0.5213, 0.4956, 0.67, 0.3213, 0.67, 0.3213, 0.67, 0.4956, 0.67, 0.4956, 0.8186, 0.3213, 0.8186, 0.3213, 0.8186, 0.4956, 0.8186, 0.4956, 0.9672, 0.3213, 0.9672, 0.3213, 0.9672, 0.4956, 0.9672, 0.4956, 1.116, 0.3213, 1.116, 0.3213, 1.116, 0.4956, 1.116, 0.4956, 1.264, 0.3213, 1.264, 0.3213, 1.264, 0.4956, 1.264, 0.4956, 1.413, 0.3213, 1.413, 0.3213, 1.413, 0.4956, 1.413, 0.4956, 1.562, 0.3213, 1.562, 0.3213, 1.562, 0.4956, 1.562, 0.4956, 1.71, 0.3213, 1.71, 0.3213, 1.71, 0.4956, 1.71, 0.4956, 1.859, 0.3213, 1.859, 0.3213, 1.859, 0.4956, 1.859, 0.4956, 2.008, 0.3213, 2.008, 0.4963, -0.04904, 0.51, 0.3531, 0.51, 0.4822, 0.4971, 0.07965, 0.51, 0.3531, 0.5245, 0.3531, 0.5245, 0.4822, 0.51, 0.4822, 0.5245, 0.3531, 0.5389, 0.3531, 0.5389, 0.4822, 0.5245, 0.4822, 0.5389, 0.3531, 0.5534, 0.3531, 0.5534, 0.4822, 0.5389, 0.4822, 0.5534, 0.3531, 0.5679, 0.3531, 0.5679, 0.4822, 0.5534, 0.4822, 0.5679, 0.3531, 0.5823, 0.3531, 0.5823, 0.4822, 0.5679, 0.4822, 0.5823, 0.3531, 0.5968, 0.3531, 0.5968, 0.4822, 0.5823, 0.4822, 0.5968, 0.3531, 0.6112, 0.3531, 0.6112, 0.4822, 0.5968, 0.4822, 0.6112, 0.3531, 0.6257, 0.3531, 0.6257, 0.4822, 0.6112, 0.4822, 0.6257, 0.3531, 0.6402, 0.3531, 0.6402, 0.4822, 0.6257, 0.4822, 0.6402, 0.3531, 0.6546, 0.3531, 0.6546, 0.4822, 0.6402, 0.4822, 0.6546, 0.3531, 0.6691, 0.3531, 0.6691, 0.4822, 0.6546, 0.4822, 0.1016, 0.2737, 0.134, 0.3531, 0.134, 0.4822, 0.1014, 0.4035, 0.134, 0.3531, 0.1485, 0.3531, 0.1485, 0.4822, 0.134, 0.4822, 0.1485, 0.3531, 0.163, 0.3531, 0.163, 0.4822, 0.1485, 0.4822, 0.163, 0.3531, 0.1774, 0.3531, 0.1774, 0.4822, 0.163, 0.4822, 0.1774, 0.3531, 0.1919, 0.3531, 0.1919, 0.4822, 0.1774, 0.4822, 0.1919, 0.3531, 0.2063, 0.3531, 0.2063, 0.4822, 0.1919, 0.4822, 0.2063, 0.3531, 0.2208, 0.3531, 0.2208, 0.4822, 0.2063, 0.4822, 0.2208, 0.3531, 0.2353, 0.3531, 0.2353, 0.4822, 0.2208, 0.4822, 0.2353, 0.3531, 0.2497, 0.3531, 0.2497, 0.4822, 0.2353, 0.4822, 0.2497, 0.3531, 0.2642, 0.3531, 0.2642, 0.4822, 0.2497, 0.4822, 0.2642, 0.3531, 0.2786, 0.3531, 0.2786, 0.4822, 0.2642, 0.4822, 0.2786, 0.3531, 0.2931, 0.3531, 0.2931, 0.4822, 0.2786, 0.4822, 0.306, 0.07965, 0.4971, 0.07965, 0.4956, 0.6582, 0.3076, 0.6582, 0.3076, 0.6582, 0.4956, 0.6582, 0.4956, 0.8343, 0.3076, 0.8343, 0.3076, 0.8343, 0.4956, 0.8343, 0.4956, 1.01, 0.3076, 1.01, 0.3076, 1.01, 0.4956, 1.01, 0.4956, 1.186, 0.3076, 1.186, 0.3076, 1.186, 0.4956, 1.186, 0.4956, 1.362, 0.3076, 1.362, 0.3076, 1.362, 0.4956, 1.362, 0.4956, 1.538, 0.3076, 1.538, 0.3076, 1.538, 0.4956, 1.538, 0.4956, 1.714, 0.3076, 1.714, 0.3076, 1.714, 0.4956, 1.714, 0.4956, 1.89, 0.3076, 1.89, 0.3076, 1.89, 0.4956, 1.89, 0.4956, 2.066, 0.3076, 2.066, 0.3076, 2.066, 0.4956, 2.066, 0.4956, 2.243, 0.3076, 2.243, 0.3076, 2.243, 0.4956, 2.243, 0.4956, 2.419, 0.3076, 2.419, 0.3076, 2.419, 0.4956, 2.419, 0.4956, 2.595, 0.3076, 2.595, 0.8116, -0.3955, 0.9978, -0.3955, 0.9978, -0.1256, 0.8116, -0.1256, 0.8116, -0.1256, 0.9978, -0.1256, 0.9978, -0.009483, 0.8116, -0.009483, 0.8116, -0.009483, 0.9978, -0.009483, 0.9978, 0.1066, 0.8116, 0.1066, 0.8116, 0.1066, 0.9978, 0.1066, 0.9978, 0.2227, 0.8116, 0.2227, 0.8116, 0.2227, 0.9978, 0.2227, 0.9978, 0.3387, 0.8116, 0.3387, 0.8116, 0.3387, 0.9978, 0.3387, 0.9978, 0.4548, 0.8116, 0.4548, 0.8116, 0.4548, 0.9978, 0.4548, 0.9978, 0.5709, 0.8116, 0.5709, 0.8116, 0.5709, 0.9978, 0.5709, 0.9978, 0.687, 0.8116, 0.687, 0.8116, 0.687, 0.9978, 0.687, 0.9978, 0.8031, 0.8116, 0.8031, 0.8116, 0.8031, 0.9978, 0.8031, 0.9978, 0.9191, 0.8116, 0.9191, 0.8116, 0.9191, 0.9978, 0.9191, 0.9978, 1.035, 0.8116, 1.035, 0.8116, 1.035, 0.9978, 1.035, 0.9978, 1.151, 0.8116, 1.151])
me_cubo_002.materials.append(mat_materiais_002)
me_cubo_002.update()
me_cubo_003 = bpy.data.meshes.new('Cubo.003')
me_cubo_003.from_pydata([(-2.811, -27.69, -0.5244), (-2.859, -27.71, -0.1244), (17.5, -27.85, -0.5244), (18.04, -28.55, 0.2), (-35.79, -1.035, -0.2), (-35.79, -1.035, 0.2), (-35.25, 21.48, -0.2), (-35.25, 21.48, 0.2), (18.71, -28.67, 0.0), (18.71, -28.67, 4.0), (16.99, -28.66, -0.08578), (16.99, -28.66, 3.914), (-34.89, 22.36, 0.0), (-34.89, 22.36, 4.0), (-35.63, 20.33, 0.0), (-35.63, 20.33, 4.0), (-1.655, -28.26, 0.197), (-1.655, -28.26, 4.197), (-2.687, -27.12, -0.3244), (-2.687, -27.12, 3.676), (-35.81, -0.5721, 0.0), (-35.81, -0.5721, 4.0), (-35.07, -2.602, 0.0), (-35.07, -2.602, 4.0), (-3.406, -27.09, 3.708), (-4.703, -26.92, 4.64), (-1.497, -28.02, 3.373), (-1.054, -28.57, 4.433), (-34.82, -3.278, 4.032), (-34.82, -3.278, 4.768), (-36.06, 0.1045, 3.501), (-36.06, 0.1045, 4.236), (16.32, -28.91, 3.415), (16.32, -28.91, 4.15), (19.38, -28.95, 4.032), (19.7, -28.95, 4.682), (-35.88, 19.65, 3.501), (-35.88, 19.65, 4.236), (-34.65, 23.03, 4.032), (-34.65, 23.03, 4.768), (-32.15, 1.525, 3.501), (-27.5, 1.407, 3.501), (-22.89, 1.322, 3.501), (-18.64, -0.2336, 3.501), (-14.67, -2.202, 3.501), (-11.01, -4.549, 3.501), (-7.724, -7.237, 3.501), (-4.838, -10.22, 3.501), (-2.393, -13.46, 3.501), (-0.4175, -16.9, 3.501), (0.06243, -20.47, 3.501), (-0.1139, -23.48, 3.373), (0.3292, -24.03, 4.433), (0.06243, -20.47, 4.236), (-0.4175, -16.9, 4.236), (-2.393, -13.46, 4.236), (-4.838, -10.22, 4.236), (-7.724, -7.237, 4.236), (-11.01, -4.549, 4.236), (-14.67, -2.202, 4.236), (-18.64, -0.2336, 4.236), (-22.89, 1.322, 4.236), (-27.5, 1.407, 4.236), (-32.15, 1.525, 4.236), (-2.413, -23.82, 3.708), (-2.055, -22.27, 4.032), (-3.366, -18.96, 4.032), (-5.15, -15.77, 4.032), (-7.384, -12.77, 4.032), (-10.04, -9.995, 4.032), (-13.08, -7.498, 4.032), (-16.47, -5.319, 4.032), (-20.16, -3.496, 4.032), (-24.12, -2.061, 4.032), (-28.28, -1.04, 4.032), (-30.92, -1.858, 4.032), (-30.92, -1.858, 4.768), (-28.13, -2.139, 4.768), (-24.12, -2.061, 4.768), (-20.16, -3.496, 4.768), (-16.47, -5.319, 4.768), (-13.08, -7.498, 4.768), (-10.04, -9.995, 4.768), (-7.384, -12.77, 4.768), (-5.15, -15.77, 4.768), (-3.366, -18.96, 4.768), (-3.055, -22.27, 4.768), (-3.71, -23.65, 4.64), (-29.77, 21.12, -0.2), (-22.69, 19.82, -0.2), (-16.73, 18.24, -0.2), (-11.04, 16.08, -0.2), (-5.669, 13.39, -0.2), (-0.69, 10.2, -0.2), (3.846, 6.551, -0.2), (7.89, 2.504, -0.2), (11.4, -1.89, -0.2), (14.33, -6.571, -0.2), (16.65, -11.47, -0.2), (14.23, -12.75, -0.5244), (17.5, -19.31, 0.2), (16.65, -11.47, 0.2), (14.33, -6.571, 0.2), (11.4, -1.89, 0.2), (7.89, 2.504, 0.2), (3.846, 6.551, 0.2), (-0.69, 10.2, 0.2), (-5.669, 13.39, 0.2), (-11.04, 16.08, 0.2), (-16.73, 18.24, 0.2), (-22.69, 19.82, 0.2), (-29.77, 21.12, 0.2), (-1.963, -25.48, -0.5244), (-2.055, -22.27, -0.2), (-3.366, -18.96, -0.2), (-5.15, -15.77, -0.2), (-7.384, -12.77, -0.2), (-10.04, -9.995, -0.2), (-13.08, -7.498, -0.2), (-16.47, -5.319, -0.2), (-20.16, -3.496, -0.2), (-24.12, -2.061, -0.2), (-28.28, -1.04, -0.2), (-31.65, -0.3966, -0.2), (-31.65, -0.3966, 0.2), (-28.28, -1.04, 0.2), (-24.12, -2.061, 0.2), (-20.16, -3.496, 0.2), (-16.47, -5.319, 0.2), (-13.08, -7.498, 0.2), (-10.04, -9.995, 0.2), (-7.384, -12.77, 0.2), (-5.15, -15.77, 0.2), (-3.366, -18.96, 0.2), (-2.055, -22.27, 0.2), (-2.994, -24.29, -0.1244), (-29.44, 21.26, 4.032), (-22.69, 19.82, 4.032), (-16.73, 18.24, 4.032), (-11.04, 16.08, 4.032), (-5.669, 13.39, 4.032), (-0.69, 10.2, 4.032), (3.846, 6.551, 4.032), (7.89, 2.504, 4.032), (11.4, -1.89, 4.032), (14.33, -6.571, 4.032), (16.65, -11.47, 4.032), (18.34, -19.23, 4.032), (18.66, -19.23, 4.682), (16.65, -11.47, 4.768), (14.33, -6.571, 4.768), (11.4, -1.89, 4.768), (7.89, 2.504, 4.768), (3.846, 6.551, 4.768), (-0.69, 10.2, 4.768), (-5.669, 13.39, 4.768), (-11.04, 16.08, 4.768), (-16.73, 18.24, 4.768), (-22.69, 19.82, 4.768), (-29.44, 21.26, 4.768), (15.39, -20.76, 3.415), (13.53, -13.27, 3.501), (11.38, -8.636, 3.501), (8.639, -4.204, 3.501), (5.344, -0.04132, 3.501), (1.532, 3.794, 3.501), (-2.755, 7.247, 3.501), (-7.469, 10.27, 3.501), (-12.56, 12.82, 3.501), (-17.96, 14.85, 3.501), (-23.63, 16.35, 3.501), (-30.67, 17.88, 3.501), (-30.67, 17.88, 4.236), (-23.63, 16.35, 4.236), (-17.96, 14.85, 4.236), (-12.56, 12.82, 4.236), (-7.469, 10.27, 4.236), (-2.755, 7.247, 4.236), (1.532, 3.794, 4.236), (5.344, -0.04132, 4.236), (8.639, -4.204, 4.236), (11.38, -8.636, 4.236), (13.53, -13.27, 4.236), (15.39, -20.76, 4.15), (-31.59, 0.3206, 0.0), (-28.1, -0.3442, 0.0), (-23.87, -1.384, 0.0), (-19.86, -2.844, 0.0), (-16.11, -4.696, 0.0), (-12.67, -6.908, 0.0), (-9.575, -9.444, 0.0), (-6.875, -12.26, 0.0), (-4.599, -15.31, 0.0), (-2.777, -18.55, 0.0), (-1.432, -21.91, 0.0), (-1.694, -23.79, -0.3244), (-1.694, -23.79, 3.676), (-1.432, -21.91, 4.0), (-2.777, -18.55, 4.0), (-4.599, -15.31, 4.0), (-6.875, -12.26, 4.0), (-9.575, -9.444, 4.0), (-12.67, -6.908, 4.0), (-16.11, -4.696, 4.0), (-19.86, -2.844, 4.0), (-23.87, -1.384, 4.0), (-28.1, -0.3442, 4.0), (-31.59, 0.3206, 4.0), (-0.39, -24.07, 0.197), (-0.5611, -20.83, 0.0), (-1.007, -17.31, 0.0), (-2.944, -13.92, 0.0), (-5.347, -10.73, 0.0), (-8.187, -7.789, 0.0), (-11.43, -5.139, 0.0), (-15.03, -2.825, 0.0), (-18.95, -0.8861, 0.0), (-23.13, 0.6454, 0.0), (-27.63, 0.6977, 0.0), (-31.91, 0.8486, 0.0), (-31.91, 0.8486, 4.0), (-27.63, 0.6977, 4.0), (-23.13, 0.6454, 4.0), (-18.95, -0.8861, 4.0), (-15.03, -2.825, 4.0), (-11.43, -5.139, 4.0), (-8.187, -7.789, 4.0), (-5.347, -10.73, 4.0), (-2.944, -13.92, 4.0), (-1.007, -17.31, 4.0), (-0.5611, -20.83, 4.0), (-0.39, -24.07, 4.197), (-30.42, 18.56, 0.0), (-23.44, 17.04, 0.0), (-17.72, 15.53, 0.0), (-12.25, 13.47, 0.0), (-7.109, 10.89, 0.0), (-2.342, 7.837, 0.0), (1.995, 4.345, 0.0), (5.853, 0.4678, 0.0), (9.19, -3.741, 0.0), (11.97, -8.223, 0.0), (14.16, -12.91, 0.0), (16.05, -20.45, -0.08578), (16.05, -20.45, 3.914), (14.16, -12.91, 4.0), (11.97, -8.223, 4.0), (9.19, -3.741, 4.0), (5.853, 0.4678, 4.0), (1.995, 4.345, 4.0), (-2.342, 7.837, 4.0), (-7.109, 10.89, 4.0), (-12.25, 13.47, 4.0), (-17.72, 15.53, 4.0), (-23.44, 17.04, 4.0), (-30.42, 18.56, 4.0), (17.69, -19.54, 0.0), (16.03, -11.83, 0.0), (13.74, -6.984, 0.0), (10.84, -2.353, 0.0), (7.381, 1.995, 0.0), (3.383, 6.0, 0.0), (-1.103, 9.606, 0.0), (-6.029, 12.76, 0.0), (-11.34, 15.43, 0.0), (-16.98, 17.56, 0.0), (-22.88, 19.13, 0.0), (-29.83, 20.4, 0.0), (-29.68, 20.59, 4.0), (-22.88, 19.13, 4.0), (-16.98, 17.56, 4.0), (-11.34, 15.43, 4.0), (-6.029, 12.76, 4.0), (-1.103, 9.606, 4.0), (3.383, 6.0, 4.0), (7.381, 1.995, 4.0), (10.84, -2.353, 4.0), (13.74, -6.984, 4.0), (16.03, -11.83, 4.0), (17.69, -19.54, 4.0), (18.34, -19.23, -0.2), (18.34, -19.23, 0.2), (18.34, -19.23, 4.032), (18.34, -19.23, 4.768), (15.08, -20.76, 3.501), (15.08, -20.76, 4.236), (15.73, -20.45, 0.0), (15.73, -20.45, 4.0), (17.69, -19.54, 0.0), (17.69, -19.54, 4.0)], [(281, 280), (283, 285), (282, 284), (285, 284), (283, 282), (287, 289), (286, 288), (289, 288), (287, 286)], [(0, 1, 3, 2), (88, 111, 7, 6), (6, 7, 5, 4), (112, 135, 1, 0), (88, 6, 4, 123), (100, 3, 1, 135), (8, 9, 11, 10), (232, 255, 15, 14), (14, 15, 13, 12), (256, 279, 9, 8), (232, 14, 12, 267), (244, 11, 9, 279), (16, 17, 19, 18), (184, 207, 23, 22), (22, 23, 21, 20), (208, 231, 17, 16), (184, 22, 20, 219), (196, 19, 17, 231), (24, 25, 27, 26), (40, 63, 31, 30), (30, 31, 29, 28), (64, 87, 25, 24), (40, 30, 28, 75), (52, 27, 25, 87), (32, 33, 35, 34), (136, 159, 39, 38), (38, 39, 37, 36), (160, 183, 33, 32), (136, 38, 36, 171), (148, 35, 33, 183), (31, 63, 76, 29), (63, 62, 77, 76), (62, 61, 78, 77), (61, 60, 79, 78), (60, 59, 80, 79), (59, 58, 81, 80), (58, 57, 82, 81), (57, 56, 83, 82), (56, 55, 84, 83), (55, 54, 85, 84), (54, 53, 86, 85), (53, 52, 87, 86), (26, 51, 64, 24), (51, 50, 65, 64), (50, 49, 66, 65), (49, 48, 67, 66), (48, 47, 68, 67), (47, 46, 69, 68), (46, 45, 70, 69), (45, 44, 71, 70), (44, 43, 72, 71), (43, 42, 73, 72), (42, 41, 74, 73), (41, 40, 75, 74), (28, 29, 76, 75), (75, 76, 77, 74), (74, 77, 78, 73), (73, 78, 79, 72), (72, 79, 80, 71), (71, 80, 81, 70), (70, 81, 82, 69), (69, 82, 83, 68), (68, 83, 84, 67), (67, 84, 85, 66), (66, 85, 86, 65), (65, 86, 87, 64), (26, 27, 52, 51), (51, 52, 53, 50), (50, 53, 54, 49), (49, 54, 55, 48), (48, 55, 56, 47), (47, 56, 57, 46), (46, 57, 58, 45), (45, 58, 59, 44), (44, 59, 60, 43), (43, 60, 61, 42), (42, 61, 62, 41), (41, 62, 63, 40), (7, 111, 124, 5), (111, 110, 125, 124), (110, 109, 126, 125), (109, 108, 127, 126), (108, 107, 128, 127), (107, 106, 129, 128), (106, 105, 130, 129), (105, 104, 131, 130), (104, 103, 132, 131), (103, 102, 133, 132), (102, 101, 134, 133), (101, 100, 135, 134), (2, 99, 112, 0), (99, 98, 113, 112), (98, 97, 114, 113), (97, 96, 115, 114), (96, 95, 116, 115), (95, 94, 117, 116), (94, 93, 118, 117), (93, 92, 119, 118), (92, 91, 120, 119), (91, 90, 121, 120), (90, 89, 122, 121), (89, 88, 123, 122), (4, 5, 124, 123), (123, 124, 125, 122), (122, 125, 126, 121), (121, 126, 127, 120), (120, 127, 128, 119), (119, 128, 129, 118), (118, 129, 130, 117), (117, 130, 131, 116), (116, 131, 132, 115), (115, 132, 133, 114), (114, 133, 134, 113), (113, 134, 135, 112), (2, 3, 100, 99), (99, 100, 101, 98), (98, 101, 102, 97), (97, 102, 103, 96), (96, 103, 104, 95), (95, 104, 105, 94), (94, 105, 106, 93), (93, 106, 107, 92), (92, 107, 108, 91), (91, 108, 109, 90), (90, 109, 110, 89), (89, 110, 111, 88), (39, 159, 172, 37), (159, 158, 173, 172), (158, 157, 174, 173), (157, 156, 175, 174), (156, 155, 176, 175), (155, 154, 177, 176), (154, 153, 178, 177), (153, 152, 179, 178), (152, 151, 180, 179), (151, 150, 181, 180), (150, 149, 182, 181), (149, 148, 183, 182), (34, 147, 160, 32), (147, 146, 161, 160), (146, 145, 162, 161), (145, 144, 163, 162), (144, 143, 164, 163), (143, 142, 165, 164), (142, 141, 166, 165), (141, 140, 167, 166), (140, 139, 168, 167), (139, 138, 169, 168), (138, 137, 170, 169), (137, 136, 171, 170), (36, 37, 172, 171), (171, 172, 173, 170), (170, 173, 174, 169), (169, 174, 175, 168), (168, 175, 176, 167), (167, 176, 177, 166), (166, 177, 178, 165), (165, 178, 179, 164), (164, 179, 180, 163), (163, 180, 181, 162), (162, 181, 182, 161), (161, 182, 183, 160), (34, 35, 148, 147), (147, 148, 149, 146), (146, 149, 150, 145), (145, 150, 151, 144), (144, 151, 152, 143), (143, 152, 153, 142), (142, 153, 154, 141), (141, 154, 155, 140), (140, 155, 156, 139), (139, 156, 157, 138), (138, 157, 158, 137), (137, 158, 159, 136), (23, 207, 220, 21), (207, 206, 221, 220), (206, 205, 222, 221), (205, 204, 223, 222), (204, 203, 224, 223), (203, 202, 225, 224), (202, 201, 226, 225), (201, 200, 227, 226), (200, 199, 228, 227), (199, 198, 229, 228), (198, 197, 230, 229), (197, 196, 231, 230), (18, 195, 208, 16), (195, 194, 209, 208), (194, 193, 210, 209), (193, 192, 211, 210), (192, 191, 212, 211), (191, 190, 213, 212), (190, 189, 214, 213), (189, 188, 215, 214), (188, 187, 216, 215), (187, 186, 217, 216), (186, 185, 218, 217), (185, 184, 219, 218), (20, 21, 220, 219), (219, 220, 221, 218), (218, 221, 222, 217), (217, 222, 223, 216), (216, 223, 224, 215), (215, 224, 225, 214), (214, 225, 226, 213), (213, 226, 227, 212), (212, 227, 228, 211), (211, 228, 229, 210), (210, 229, 230, 209), (209, 230, 231, 208), (18, 19, 196, 195), (195, 196, 197, 194), (194, 197, 198, 193), (193, 198, 199, 192), (192, 199, 200, 191), (191, 200, 201, 190), (190, 201, 202, 189), (189, 202, 203, 188), (188, 203, 204, 187), (187, 204, 205, 186), (186, 205, 206, 185), (185, 206, 207, 184), (15, 255, 268, 13), (255, 254, 269, 268), (254, 253, 270, 269), (253, 252, 271, 270), (252, 251, 272, 271), (251, 250, 273, 272), (250, 249, 274, 273), (249, 248, 275, 274), (248, 247, 276, 275), (247, 246, 277, 276), (246, 245, 278, 277), (245, 244, 279, 278), (10, 243, 256, 8), (243, 242, 257, 256), (242, 241, 258, 257), (241, 240, 259, 258), (240, 239, 260, 259), (239, 238, 261, 260), (238, 237, 262, 261), (237, 236, 263, 262), (236, 235, 264, 263), (235, 234, 265, 264), (234, 233, 266, 265), (233, 232, 267, 266), (12, 13, 268, 267), (267, 268, 269, 266), (266, 269, 270, 265), (265, 270, 271, 264), (264, 271, 272, 263), (263, 272, 273, 262), (262, 273, 274, 261), (261, 274, 275, 260), (260, 275, 276, 259), (259, 276, 277, 258), (258, 277, 278, 257), (257, 278, 279, 256), (10, 11, 244, 243), (243, 244, 245, 242), (242, 245, 246, 241), (241, 246, 247, 240), (240, 247, 248, 239), (239, 248, 249, 238), (238, 249, 250, 237), (237, 250, 251, 236), (236, 251, 252, 235), (235, 252, 253, 234), (234, 253, 254, 233), (233, 254, 255, 232)])
_uv = me_cubo_003.uv_layers.new(name='Mapa UV')
_uv.uv.foreach_set('vector', [0.7736, 0.2146, 0.7825, 0.2146, 0.7825, 0.997, 0.7736, 0.997, 0.375, 0.4808, 0.625, 0.4808, 0.625, 0.4984, 0.3744, 0.5783, 0.3744, 0.5783, 0.3848, 0.782, 0.3848, 1.4, 0.375, 1.4, 0.375, 0.9808, 0.625, 0.9808, 0.625, 1.0, 0.375, 1.0, 0.3558, 0.5, 0.3744, 0.5783, 0.375, 0.75, 0.3558, 0.75, 0.7762, 0.1683, 0.9289, 0.2125, 0.8395, 0.9916, 0.7762, 0.9916, 0.3076, 0.2329, 0.4956, 0.2329, 0.4956, 0.362, 0.3076, 0.362, 0.8116, 1.151, 0.9978, 1.151, 0.9978, 1.258, 0.8116, 1.258, 0.3068, -0.04904, 0.4963, -0.04904, 0.4971, 0.07965, 0.306, 0.07965, 0.3076, 2.595, 0.4956, 2.595, 0.4956, 2.995, 0.3076, 2.995, 0.2931, 0.3531, 0.3068, -0.04904, 0.306, 0.07965, 0.2931, 0.4822, 0.6691, 0.3531, 0.7016, 0.2737, 0.7018, 0.4035, 0.6691, 0.4822, 0.3076, 0.095, 0.4956, 0.095, 0.4956, 0.2241, 0.3076, 0.2241, 0.3213, 2.008, 0.4956, 2.008, 0.4956, 2.156, 0.3213, 2.156, 0.3076, 0.3531, 0.4956, 0.3531, 0.4956, 0.4822, 0.3076, 0.4822, 0.8105, 1.154, 0.9966, 1.154, 0.9966, 1.27, 0.8105, 1.27, 0.2931, 0.3531, 0.3076, 0.3531, 0.3076, 0.4822, 0.2931, 0.4822, 0.6691, 0.3531, 0.6836, 0.3531, 0.6836, 0.4822, 0.6691, 0.4822, 0.5125, 0.1715, 0.5274, 0.1715, 0.5274, 0.3576, 0.5125, 0.3576, 0.5385, 0.5294, 0.5403, 0.5294, 0.5403, 0.5437, 0.5385, 0.5437, 0.5125, 0.5437, 0.5274, 0.5437, 0.5274, 0.7299, 0.5125, 0.7299, 0.5125, 0.9016, 0.5274, 0.9016, 0.5274, 0.916, 0.5125, 0.916, 0.5005, 0.1127, 0.5004, 0.06674, 0.5364, 0.06704, 0.5364, 0.113, 0.7621, 0.749, 0.7621, 0.7772, 0.7229, 0.7761, 0.7229, 0.7478, 0.5194, 0.0522, 0.5343, 0.0522, 0.5343, 0.2383, 0.5194, 0.2383, 0.5125, 0.5294, 0.5274, 0.5294, 0.5368, 0.7053, 0.5326, 0.8914, 0.514, 0.7153, 0.5181, 0.5292, 0.5289, 0.9014, 0.514, 0.9014, 0.538, 0.7843, 0.5403, 0.7843, 0.5403, 0.8178, 0.538, 0.8178, 0.5005, 0.1127, 0.5651, 0.07215, 0.601, 0.07246, 0.5364, 0.113, 0.5332, 0.3506, 0.5387, 0.5418, 0.5386, 1.09, 0.5332, 0.8951, 0.7619, 0.4097, 0.7619, 0.438, 0.7232, 0.4374, 0.7232, 0.4092, 0.7619, 0.438, 0.7619, 0.4663, 0.7232, 0.4656, 0.7232, 0.4374, 0.7619, 0.4663, 0.7619, 0.4945, 0.7232, 0.4939, 0.7232, 0.4656, 0.7619, 0.4945, 0.762, 0.5228, 0.7231, 0.5221, 0.7232, 0.4939, 0.762, 0.5228, 0.762, 0.5511, 0.7231, 0.5503, 0.7231, 0.5221, 0.762, 0.5511, 0.762, 0.5793, 0.7231, 0.5785, 0.7231, 0.5503, 0.762, 0.5793, 0.762, 0.6076, 0.7231, 0.6067, 0.7231, 0.5785, 0.762, 0.6076, 0.762, 0.6359, 0.723, 0.635, 0.7231, 0.6067, 0.762, 0.6359, 0.762, 0.6642, 0.723, 0.6632, 0.723, 0.635, 0.762, 0.6642, 0.7621, 0.6924, 0.723, 0.6914, 0.723, 0.6632, 0.7621, 0.6924, 0.7621, 0.7207, 0.7229, 0.7196, 0.723, 0.6914, 0.7621, 0.7207, 0.7621, 0.749, 0.7229, 0.7478, 0.7229, 0.7196, 0.5021, 0.6641, 0.502, 0.6182, 0.5364, 0.6188, 0.5364, 0.6648, 0.502, 0.6182, 0.5018, 0.5722, 0.5364, 0.5728, 0.5364, 0.6188, 0.5018, 0.5722, 0.5017, 0.5263, 0.5364, 0.5268, 0.5364, 0.5728, 0.5017, 0.5263, 0.5016, 0.4803, 0.5364, 0.4809, 0.5364, 0.5268, 0.5016, 0.4803, 0.5014, 0.4344, 0.5364, 0.4349, 0.5364, 0.4809, 0.5014, 0.4344, 0.5013, 0.3884, 0.5364, 0.3889, 0.5364, 0.4349, 0.5013, 0.3884, 0.5012, 0.3425, 0.5364, 0.3429, 0.5364, 0.3889, 0.5012, 0.3425, 0.501, 0.2965, 0.5364, 0.2969, 0.5364, 0.3429, 0.501, 0.2965, 0.5009, 0.2506, 0.5364, 0.251, 0.5364, 0.2969, 0.5009, 0.2506, 0.5008, 0.2046, 0.5364, 0.205, 0.5364, 0.251, 0.5008, 0.2046, 0.5006, 0.1586, 0.5364, 0.159, 0.5364, 0.205, 0.5006, 0.1586, 0.5005, 0.1127, 0.5364, 0.113, 0.5364, 0.159, 0.5125, 0.7299, 0.5274, 0.7299, 0.5274, 0.7442, 0.5125, 0.7442, 0.5125, 0.7442, 0.5274, 0.7442, 0.5274, 0.7585, 0.5125, 0.7585, 0.5125, 0.7585, 0.5274, 0.7585, 0.5274, 0.7728, 0.5125, 0.7728, 0.5125, 0.7728, 0.5274, 0.7728, 0.5274, 0.7871, 0.5125, 0.7871, 0.5125, 0.7871, 0.5274, 0.7871, 0.5274, 0.8014, 0.5125, 0.8014, 0.5125, 0.8014, 0.5274, 0.8014, 0.5274, 0.8157, 0.5125, 0.8157, 0.5125, 0.8157, 0.5274, 0.8157, 0.5274, 0.8301, 0.5125, 0.8301, 0.5125, 0.8301, 0.5274, 0.8301, 0.5274, 0.8444, 0.5125, 0.8444, 0.5125, 0.8444, 0.5274, 0.8444, 0.5274, 0.8587, 0.5125, 0.8587, 0.5125, 0.8587, 0.5274, 0.8587, 0.5274, 0.873, 0.5125, 0.873, 0.5125, 0.873, 0.5274, 0.873, 0.5274, 0.8873, 0.5125, 0.8873, 0.5125, 0.8873, 0.5274, 0.8873, 0.5274, 0.9016, 0.5125, 0.9016, 0.5385, 0.3576, 0.5403, 0.3576, 0.5403, 0.372, 0.5385, 0.372, 0.5385, 0.372, 0.5403, 0.372, 0.5403, 0.3863, 0.5385, 0.3863, 0.5385, 0.3863, 0.5403, 0.3863, 0.5403, 0.4006, 0.5385, 0.4006, 0.5385, 0.4006, 0.5403, 0.4006, 0.5403, 0.4149, 0.5385, 0.4149, 0.5385, 0.4149, 0.5403, 0.4149, 0.5403, 0.4292, 0.5385, 0.4292, 0.5385, 0.4292, 0.5403, 0.4292, 0.5403, 0.4435, 0.5385, 0.4435, 0.5385, 0.4435, 0.5403, 0.4435, 0.5403, 0.4579, 0.5385, 0.4579, 0.5385, 0.4579, 0.5403, 0.4579, 0.5403, 0.4722, 0.5385, 0.4722, 0.5385, 0.4722, 0.5403, 0.4722, 0.5403, 0.4865, 0.5385, 0.4865, 0.5385, 0.4865, 0.5403, 0.4865, 0.5403, 0.5008, 0.5385, 0.5008, 0.5385, 0.5008, 0.5403, 0.5008, 0.5403, 0.5151, 0.5385, 0.5151, 0.5385, 0.5151, 0.5403, 0.5151, 0.5403, 0.5294, 0.5385, 0.5294, 0.01942, 0.4261, 0.08057, 0.1683, 0.08057, 0.9916, 0.01733, 0.9916, 0.08057, 0.1683, 0.1438, 0.1683, 0.1438, 0.9916, 0.08057, 0.9916, 0.1438, 0.1683, 0.2071, 0.1683, 0.2071, 0.9916, 0.1438, 0.9916, 0.2071, 0.1683, 0.2703, 0.1683, 0.2703, 0.9916, 0.2071, 0.9916, 0.2703, 0.1683, 0.3335, 0.1683, 0.3335, 0.9916, 0.2703, 0.9916, 0.3335, 0.1683, 0.3968, 0.1683, 0.3968, 0.9916, 0.3335, 0.9916, 0.3968, 0.1683, 0.46, 0.1683, 0.46, 0.9916, 0.3968, 0.9916, 0.46, 0.1683, 0.5233, 0.1683, 0.5233, 0.9916, 0.46, 0.9916, 0.5233, 0.1683, 0.5865, 0.1683, 0.5865, 0.9916, 0.5233, 0.9916, 0.5865, 0.1683, 0.6497, 0.1683, 0.6497, 0.9916, 0.5865, 0.9916, 0.6497, 0.1683, 0.713, 0.1683, 0.713, 0.9916, 0.6497, 0.9916, 0.713, 0.1683, 0.7762, 0.1683, 0.7762, 0.9916, 0.713, 0.9916, 0.0978, 0.5134, 0.1442, 0.5, 0.1442, 0.75, 0.125, 0.75, 0.1442, 0.5, 0.1635, 0.5, 0.1635, 0.75, 0.1442, 0.75, 0.1635, 0.5, 0.1827, 0.5, 0.1827, 0.75, 0.1635, 0.75, 0.1827, 0.5, 0.2019, 0.5, 0.2019, 0.75, 0.1827, 0.75, 0.2019, 0.5, 0.2212, 0.5, 0.2212, 0.75, 0.2019, 0.75, 0.2212, 0.5, 0.2404, 0.5, 0.2404, 0.75, 0.2212, 0.75, 0.2404, 0.5, 0.2596, 0.5, 0.2596, 0.75, 0.2404, 0.75, 0.2596, 0.5, 0.2788, 0.5, 0.2788, 0.75, 0.2596, 0.75, 0.2788, 0.5, 0.2981, 0.5, 0.2981, 0.75, 0.2788, 0.75, 0.2981, 0.5, 0.3173, 0.5, 0.3173, 0.75, 0.2981, 0.75, 0.3173, 0.5, 0.3365, 0.5, 0.3365, 0.75, 0.3173, 0.75, 0.3365, 0.5, 0.3558, 0.5, 0.3558, 0.75, 0.3365, 0.75, 0.375, 0.75, 0.625, 0.75, 0.625, 0.7692, 0.375, 0.7692, 0.375, 0.7692, 0.625, 0.7692, 0.625, 0.7885, 0.375, 0.7885, 0.375, 0.7885, 0.625, 0.7885, 0.625, 0.8077, 0.375, 0.8077, 0.375, 0.8077, 0.625, 0.8077, 0.625, 0.8269, 0.375, 0.8269, 0.375, 0.8269, 0.625, 0.8269, 0.625, 0.8462, 0.375, 0.8462, 0.375, 0.8462, 0.625, 0.8462, 0.625, 0.8654, 0.375, 0.8654, 0.375, 0.8654, 0.625, 0.8654, 0.625, 0.8846, 0.375, 0.8846, 0.375, 0.8846, 0.625, 0.8846, 0.625, 0.9038, 0.375, 0.9038, 0.375, 0.9038, 0.625, 0.9038, 0.625, 0.9231, 0.375, 0.9231, 0.375, 0.9231, 0.625, 0.9231, 0.625, 0.9423, 0.375, 0.9423, 0.375, 0.9423, 0.625, 0.9423, 0.625, 0.9615, 0.375, 0.9615, 0.375, 0.9615, 0.625, 0.9615, 0.625, 0.9808, 0.375, 0.9808, 0.375, 0.2258, 0.625, 0.2258, 0.625, 0.2692, 0.375, 0.2692, 0.375, 0.2692, 0.625, 0.2692, 0.625, 0.2885, 0.375, 0.2885, 0.375, 0.2885, 0.625, 0.2885, 0.625, 0.3077, 0.375, 0.3077, 0.375, 0.3077, 0.625, 0.3077, 0.625, 0.3269, 0.375, 0.3269, 0.375, 0.3269, 0.625, 0.3269, 0.625, 0.3462, 0.375, 0.3462, 0.375, 0.3462, 0.625, 0.3462, 0.625, 0.3654, 0.375, 0.3654, 0.375, 0.3654, 0.625, 0.3654, 0.625, 0.3846, 0.375, 0.3846, 0.375, 0.3846, 0.625, 0.3846, 0.625, 0.4038, 0.375, 0.4038, 0.375, 0.4038, 0.625, 0.4038, 0.625, 0.4231, 0.375, 0.4231, 0.375, 0.4231, 0.625, 0.4231, 0.625, 0.4423, 0.375, 0.4423, 0.375, 0.4423, 0.625, 0.4423, 0.625, 0.4615, 0.375, 0.4615, 0.375, 0.4615, 0.625, 0.4615, 0.625, 0.4808, 0.375, 0.4808, 0.5042, 1.319, 0.5064, 0.3494, 0.5064, 0.8887, 0.5042, 1.858, 0.5064, 0.3494, 0.5088, 0.3495, 0.5088, 0.8893, 0.5064, 0.8887, 0.5088, 0.3495, 0.5112, 0.3496, 0.5112, 0.8899, 0.5088, 0.8893, 0.5112, 0.3496, 0.5137, 0.3497, 0.5137, 0.8904, 0.5112, 0.8899, 0.5137, 0.3497, 0.5161, 0.3499, 0.5161, 0.891, 0.5137, 0.8904, 0.5161, 0.3499, 0.5185, 0.35, 0.5185, 0.8916, 0.5161, 0.891, 0.5185, 0.35, 0.521, 0.3501, 0.521, 0.8922, 0.5185, 0.8916, 0.521, 0.3501, 0.5234, 0.3502, 0.5234, 0.8928, 0.521, 0.8922, 0.5234, 0.3502, 0.5258, 0.3503, 0.5258, 0.8933, 0.5234, 0.8928, 0.5258, 0.3503, 0.5283, 0.3504, 0.5283, 0.8939, 0.5258, 0.8933, 0.5283, 0.3504, 0.5307, 0.3505, 0.5307, 0.8945, 0.5283, 0.8939, 0.5307, 0.3505, 0.5332, 0.3506, 0.5332, 0.8951, 0.5307, 0.8945, 0.5142, 0.7226, 0.502, 0.6182, 0.5364, 0.6188, 0.5486, 0.7223, 0.502, 0.6182, 0.5018, 0.5722, 0.5364, 0.5728, 0.5364, 0.6188, 0.5018, 0.5722, 0.5017, 0.5263, 0.5364, 0.5268, 0.5364, 0.5728, 0.5017, 0.5263, 0.5016, 0.4803, 0.5364, 0.4809, 0.5364, 0.5268, 0.5016, 0.4803, 0.5014, 0.4344, 0.5364, 0.4349, 0.5364, 0.4809, 0.5014, 0.4344, 0.5013, 0.3884, 0.5364, 0.3889, 0.5364, 0.4349, 0.5013, 0.3884, 0.5012, 0.3425, 0.5364, 0.3429, 0.5364, 0.3889, 0.5012, 0.3425, 0.501, 0.2965, 0.5364, 0.2969, 0.5364, 0.3429, 0.501, 0.2965, 0.5009, 0.2506, 0.5364, 0.251, 0.5364, 0.2969, 0.5009, 0.2506, 0.5008, 0.2046, 0.5364, 0.205, 0.5364, 0.251, 0.5008, 0.2046, 0.5006, 0.1586, 0.5364, 0.159, 0.5364, 0.205, 0.5006, 0.1586, 0.5005, 0.1127, 0.5364, 0.113, 0.5364, 0.159, 0.538, 0.6137, 0.5403, 0.6137, 0.5403, 0.6268, 0.538, 0.6268, 0.538, 0.6268, 0.5403, 0.6268, 0.5403, 0.6411, 0.538, 0.6411, 0.538, 0.6411, 0.5403, 0.6411, 0.5403, 0.6554, 0.538, 0.6554, 0.538, 0.6554, 0.5403, 0.6554, 0.5403, 0.6698, 0.538, 0.6698, 0.538, 0.6698, 0.5403, 0.6698, 0.5403, 0.6841, 0.538, 0.6841, 0.538, 0.6841, 0.5403, 0.6841, 0.5403, 0.6984, 0.538, 0.6984, 0.538, 0.6984, 0.5403, 0.6984, 0.5403, 0.7127, 0.538, 0.7127, 0.538, 0.7127, 0.5403, 0.7127, 0.5403, 0.727, 0.538, 0.727, 0.538, 0.727, 0.5403, 0.727, 0.5403, 0.7413, 0.538, 0.7413, 0.538, 0.7413, 0.5403, 0.7413, 0.5403, 0.7557, 0.538, 0.7557, 0.538, 0.7557, 0.5403, 0.7557, 0.5403, 0.77, 0.538, 0.77, 0.538, 0.77, 0.5403, 0.77, 0.5403, 0.7843, 0.538, 0.7843, 0.5194, 0.2383, 0.5343, 0.2383, 0.5274, 0.372, 0.5125, 0.372, 0.5125, 0.372, 0.5274, 0.372, 0.5274, 0.3863, 0.5125, 0.3863, 0.5125, 0.3863, 0.5274, 0.3863, 0.5274, 0.4006, 0.5125, 0.4006, 0.5125, 0.4006, 0.5274, 0.4006, 0.5274, 0.4149, 0.5125, 0.4149, 0.5125, 0.4149, 0.5274, 0.4149, 0.5274, 0.4292, 0.5125, 0.4292, 0.5125, 0.4292, 0.5274, 0.4292, 0.5274, 0.4435, 0.5125, 0.4435, 0.5125, 0.4435, 0.5274, 0.4435, 0.5274, 0.4579, 0.5125, 0.4579, 0.5125, 0.4579, 0.5274, 0.4579, 0.5274, 0.4722, 0.5125, 0.4722, 0.5125, 0.4722, 0.5274, 0.4722, 0.5274, 0.4865, 0.5125, 0.4865, 0.5125, 0.4865, 0.5274, 0.4865, 0.5274, 0.5008, 0.5125, 0.5008, 0.5125, 0.5008, 0.5274, 0.5008, 0.5274, 0.5151, 0.5125, 0.5151, 0.5125, 0.5151, 0.5274, 0.5151, 0.5274, 0.5294, 0.5125, 0.5294, 0.4956, 0.3531, 0.51, 0.3531, 0.51, 0.4822, 0.4956, 0.4822, 0.51, 0.3531, 0.5245, 0.3531, 0.5245, 0.4822, 0.51, 0.4822, 0.5245, 0.3531, 0.5389, 0.3531, 0.5389, 0.4822, 0.5245, 0.4822, 0.5389, 0.3531, 0.5534, 0.3531, 0.5534, 0.4822, 0.5389, 0.4822, 0.5534, 0.3531, 0.5679, 0.3531, 0.5679, 0.4822, 0.5534, 0.4822, 0.5679, 0.3531, 0.5823, 0.3531, 0.5823, 0.4822, 0.5679, 0.4822, 0.5823, 0.3531, 0.5968, 0.3531, 0.5968, 0.4822, 0.5823, 0.4822, 0.5968, 0.3531, 0.6112, 0.3531, 0.6112, 0.4822, 0.5968, 0.4822, 0.6112, 0.3531, 0.6257, 0.3531, 0.6257, 0.4822, 0.6112, 0.4822, 0.6257, 0.3531, 0.6402, 0.3531, 0.6402, 0.4822, 0.6257, 0.4822, 0.6402, 0.3531, 0.6546, 0.3531, 0.6546, 0.4822, 0.6402, 0.4822, 0.6546, 0.3531, 0.6691, 0.3531, 0.6691, 0.4822, 0.6546, 0.4822, 0.1196, 0.3531, 0.134, 0.3531, 0.134, 0.4822, 0.1196, 0.4822, 0.134, 0.3531, 0.1485, 0.3531, 0.1485, 0.4822, 0.134, 0.4822, 0.1485, 0.3531, 0.163, 0.3531, 0.163, 0.4822, 0.1485, 0.4822, 0.163, 0.3531, 0.1774, 0.3531, 0.1774, 0.4822, 0.163, 0.4822, 0.1774, 0.3531, 0.1919, 0.3531, 0.1919, 0.4822, 0.1774, 0.4822, 0.1919, 0.3531, 0.2063, 0.3531, 0.2063, 0.4822, 0.1919, 0.4822, 0.2063, 0.3531, 0.2208, 0.3531, 0.2208, 0.4822, 0.2063, 0.4822, 0.2208, 0.3531, 0.2353, 0.3531, 0.2353, 0.4822, 0.2208, 0.4822, 0.2353, 0.3531, 0.2497, 0.3531, 0.2497, 0.4822, 0.2353, 0.4822, 0.2497, 0.3531, 0.2642, 0.3531, 0.2642, 0.4822, 0.2497, 0.4822, 0.2642, 0.3531, 0.2786, 0.3531, 0.2786, 0.4822, 0.2642, 0.4822, 0.2786, 0.3531, 0.2931, 0.3531, 0.2931, 0.4822, 0.2786, 0.4822, 0.8105, -0.2388, 0.9966, -0.2388, 0.9966, -0.1227, 0.8105, -0.1227, 0.8105, -0.1227, 0.9966, -0.1227, 0.9966, -0.00662, 0.8105, -0.00662, 0.8105, -0.00662, 0.9966, -0.00662, 0.9966, 0.1095, 0.8105, 0.1095, 0.8105, 0.1095, 0.9966, 0.1095, 0.9966, 0.2255, 0.8105, 0.2255, 0.8105, 0.2255, 0.9966, 0.2255, 0.9966, 0.3416, 0.8105, 0.3416, 0.8105, 0.3416, 0.9966, 0.3416, 0.9966, 0.4577, 0.8105, 0.4577, 0.8105, 0.4577, 0.9966, 0.4577, 0.9966, 0.5738, 0.8105, 0.5738, 0.8105, 0.5738, 0.9966, 0.5738, 0.9966, 0.6898, 0.8105, 0.6898, 0.8105, 0.6898, 0.9966, 0.6898, 0.9966, 0.8059, 0.8105, 0.8059, 0.8105, 0.8059, 0.9966, 0.8059, 0.9966, 0.922, 0.8105, 0.922, 0.8105, 0.922, 0.9966, 0.922, 0.9966, 1.038, 0.8105, 1.038, 0.8105, 1.038, 0.9966, 1.038, 0.9966, 1.154, 0.8105, 1.154, 0.3213, 0.2241, 0.4956, 0.2241, 0.4956, 0.3727, 0.3213, 0.3727, 0.3213, 0.3727, 0.4956, 0.3727, 0.4956, 0.5213, 0.3213, 0.5213, 0.3213, 0.5213, 0.4956, 0.5213, 0.4956, 0.67, 0.3213, 0.67, 0.3213, 0.67, 0.4956, 0.67, 0.4956, 0.8186, 0.3213, 0.8186, 0.3213, 0.8186, 0.4956, 0.8186, 0.4956, 0.9672, 0.3213, 0.9672, 0.3213, 0.9672, 0.4956, 0.9672, 0.4956, 1.116, 0.3213, 1.116, 0.3213, 1.116, 0.4956, 1.116, 0.4956, 1.264, 0.3213, 1.264, 0.3213, 1.264, 0.4956, 1.264, 0.4956, 1.413, 0.3213, 1.413, 0.3213, 1.413, 0.4956, 1.413, 0.4956, 1.562, 0.3213, 1.562, 0.3213, 1.562, 0.4956, 1.562, 0.4956, 1.71, 0.3213, 1.71, 0.3213, 1.71, 0.4956, 1.71, 0.4956, 1.859, 0.3213, 1.859, 0.3213, 1.859, 0.4956, 1.859, 0.4956, 2.008, 0.3213, 2.008, 0.4963, -0.04904, 0.51, 0.3531, 0.51, 0.4822, 0.4971, 0.07965, 0.51, 0.3531, 0.5245, 0.3531, 0.5245, 0.4822, 0.51, 0.4822, 0.5245, 0.3531, 0.5389, 0.3531, 0.5389, 0.4822, 0.5245, 0.4822, 0.5389, 0.3531, 0.5534, 0.3531, 0.5534, 0.4822, 0.5389, 0.4822, 0.5534, 0.3531, 0.5679, 0.3531, 0.5679, 0.4822, 0.5534, 0.4822, 0.5679, 0.3531, 0.5823, 0.3531, 0.5823, 0.4822, 0.5679, 0.4822, 0.5823, 0.3531, 0.5968, 0.3531, 0.5968, 0.4822, 0.5823, 0.4822, 0.5968, 0.3531, 0.6112, 0.3531, 0.6112, 0.4822, 0.5968, 0.4822, 0.6112, 0.3531, 0.6257, 0.3531, 0.6257, 0.4822, 0.6112, 0.4822, 0.6257, 0.3531, 0.6402, 0.3531, 0.6402, 0.4822, 0.6257, 0.4822, 0.6402, 0.3531, 0.6546, 0.3531, 0.6546, 0.4822, 0.6402, 0.4822, 0.6546, 0.3531, 0.6691, 0.3531, 0.6691, 0.4822, 0.6546, 0.4822, 0.1016, 0.2737, 0.134, 0.3531, 0.134, 0.4822, 0.1014, 0.4035, 0.134, 0.3531, 0.1485, 0.3531, 0.1485, 0.4822, 0.134, 0.4822, 0.1485, 0.3531, 0.163, 0.3531, 0.163, 0.4822, 0.1485, 0.4822, 0.163, 0.3531, 0.1774, 0.3531, 0.1774, 0.4822, 0.163, 0.4822, 0.1774, 0.3531, 0.1919, 0.3531, 0.1919, 0.4822, 0.1774, 0.4822, 0.1919, 0.3531, 0.2063, 0.3531, 0.2063, 0.4822, 0.1919, 0.4822, 0.2063, 0.3531, 0.2208, 0.3531, 0.2208, 0.4822, 0.2063, 0.4822, 0.2208, 0.3531, 0.2353, 0.3531, 0.2353, 0.4822, 0.2208, 0.4822, 0.2353, 0.3531, 0.2497, 0.3531, 0.2497, 0.4822, 0.2353, 0.4822, 0.2497, 0.3531, 0.2642, 0.3531, 0.2642, 0.4822, 0.2497, 0.4822, 0.2642, 0.3531, 0.2786, 0.3531, 0.2786, 0.4822, 0.2642, 0.4822, 0.2786, 0.3531, 0.2931, 0.3531, 0.2931, 0.4822, 0.2786, 0.4822, 0.306, 0.07965, 0.4971, 0.07965, 0.4956, 0.6582, 0.3076, 0.6582, 0.3076, 0.6582, 0.4956, 0.6582, 0.4956, 0.8343, 0.3076, 0.8343, 0.3076, 0.8343, 0.4956, 0.8343, 0.4956, 1.01, 0.3076, 1.01, 0.3076, 1.01, 0.4956, 1.01, 0.4956, 1.186, 0.3076, 1.186, 0.3076, 1.186, 0.4956, 1.186, 0.4956, 1.362, 0.3076, 1.362, 0.3076, 1.362, 0.4956, 1.362, 0.4956, 1.538, 0.3076, 1.538, 0.3076, 1.538, 0.4956, 1.538, 0.4956, 1.714, 0.3076, 1.714, 0.3076, 1.714, 0.4956, 1.714, 0.4956, 1.89, 0.3076, 1.89, 0.3076, 1.89, 0.4956, 1.89, 0.4956, 2.066, 0.3076, 2.066, 0.3076, 2.066, 0.4956, 2.066, 0.4956, 2.243, 0.3076, 2.243, 0.3076, 2.243, 0.4956, 2.243, 0.4956, 2.419, 0.3076, 2.419, 0.3076, 2.419, 0.4956, 2.419, 0.4956, 2.595, 0.3076, 2.595, 0.8116, -0.3955, 0.9978, -0.3955, 0.9978, -0.1256, 0.8116, -0.1256, 0.8116, -0.1256, 0.9978, -0.1256, 0.9978, -0.009483, 0.8116, -0.009483, 0.8116, -0.009483, 0.9978, -0.009483, 0.9978, 0.1066, 0.8116, 0.1066, 0.8116, 0.1066, 0.9978, 0.1066, 0.9978, 0.2227, 0.8116, 0.2227, 0.8116, 0.2227, 0.9978, 0.2227, 0.9978, 0.3387, 0.8116, 0.3387, 0.8116, 0.3387, 0.9978, 0.3387, 0.9978, 0.4548, 0.8116, 0.4548, 0.8116, 0.4548, 0.9978, 0.4548, 0.9978, 0.5709, 0.8116, 0.5709, 0.8116, 0.5709, 0.9978, 0.5709, 0.9978, 0.687, 0.8116, 0.687, 0.8116, 0.687, 0.9978, 0.687, 0.9978, 0.8031, 0.8116, 0.8031, 0.8116, 0.8031, 0.9978, 0.8031, 0.9978, 0.9191, 0.8116, 0.9191, 0.8116, 0.9191, 0.9978, 0.9191, 0.9978, 1.035, 0.8116, 1.035, 0.8116, 1.035, 0.9978, 1.035, 0.9978, 1.151, 0.8116, 1.151])
me_cubo_003.materials.append(mat_materiais_003)
me_cubo_003.update()

# ---- objects
ob_stonepath = bpy.data.objects.new('StonePath', me_cubo)
ob_curvex = bpy.data.objects.new('CurveX+', me_cubo_002)
ob_curvex_1 = bpy.data.objects.new('CurveX-', me_cubo_003)

# ---- transforms, parenting, visibility, modifiers, constraints
ob_stonepath.location = (0.0, 0.0, 0.0)
ob_curvex.location = (6.711, 41.23, 0.0)
ob_curvex.scale = (0.9, 0.9, 1.0)
ob_curvex_1.location = (-6.711, 41.23, 0.0)

# ---- collection membership
col_collection.objects.link(ob_stonepath)
col_collection.objects.link(ob_curvex)
col_collection.objects.link(ob_curvex_1)

# ---- scene / render settings (as saved in the file)
scene.frame_start = 1; scene.frame_end = 250; scene.frame_set(13)
scene.render.engine = 'BLENDER_EEVEE_NEXT'
scene.cycles.sampling_pattern = 'TABULATED_SOBOL'
scene.view_settings.view_transform = 'Filmic'
bpy.context.view_layer.update()

# ---- added for rendering (the .blend has no active camera and no usable light): camera, sun
cam_auto = bpy.data.cameras.new('AutoCamera')
cam_auto.lens = 50.0
cam_auto.sensor_width = 36.0
cam_auto.clip_end = 2199.2
ob_auto_camera = bpy.data.objects.new('AutoCamera', cam_auto)
scene.collection.objects.link(ob_auto_camera)
ob_auto_camera.location = (125.198, -138.641, 102.371)
ob_auto_camera.rotation_euler = (1.09748, -7.21219e-08, 0.694738)
scene.camera = ob_auto_camera
light_auto_sun = bpy.data.lights.new('AutoSun', 'SUN')
light_auto_sun.energy = 3.0
light_auto_sun.angle = 0.0523599
ob_auto_sun = bpy.data.objects.new('AutoSun', light_auto_sun)
scene.collection.objects.link(ob_auto_sun)
ob_auto_sun.rotation_euler = (0.872665, 0.174533, 0.523599)
bpy.context.view_layer.update()
